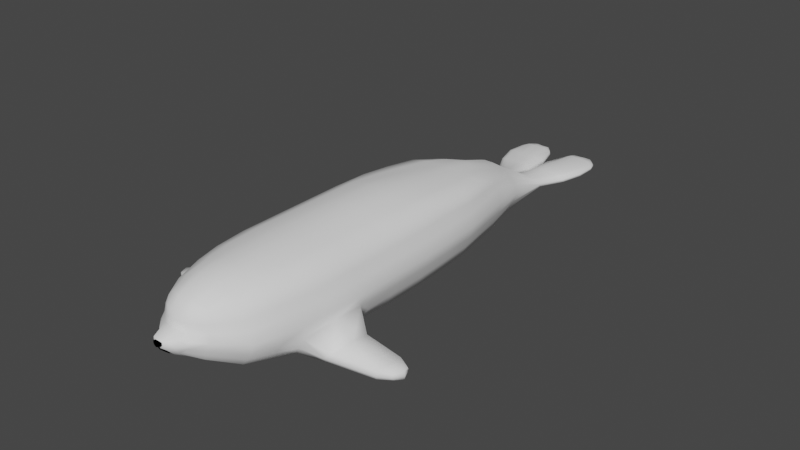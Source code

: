 # Source: PlayerAnimationTesting.blend  (saved by Blender 2.82.7; exported with 4.5.12 LTS)
import bpy
from mathutils import Matrix  # noqa: F401  (used for matrix-valued properties, if any)

bpy.ops.wm.read_factory_settings(use_empty=True)
scene = bpy.context.scene
scene.name = 'Scene'

# ---- collections
col_collection = bpy.data.collections.new('Collection'); scene.collection.children.link(col_collection)

# ---- materials (node trees are filled in below, after node groups)
mat_material_004 = bpy.data.materials.new('Material.004')
mat_material_004.use_transparent_shadow = False
mat_material_003 = bpy.data.materials.new('Material.003')
mat_material_003.use_transparent_shadow = False

# ---- material node trees
mat_material_004.use_nodes = True; mat_material_004.node_tree.nodes.clear()
_N = mat_material_004.node_tree.nodes; _L = mat_material_004.node_tree.links
n0 = _N.new('ShaderNodeOutputMaterial'); n0.name = 'Material Output'; n0.location = (300, 300)
n1 = _N.new('ShaderNodeBsdfPrincipled'); n1.name = 'Principled BSDF'; n1.location = (10, 300)
n1.distribution = 'GGX'
n1.subsurface_method = 'BURLEY'
n1.inputs[0].default_value = (0.0, 0.0, 0.0, 1.0)
n1.inputs[3].default_value = 1.45
n1.inputs[13].default_value = 0.0
n1.inputs[27].default_value = (0.0, 0.0, 0.0, 1.0)
n1.inputs[28].default_value = 1.0
_L.new(n1.outputs[0], n0.inputs[0])
n0.is_active_output = True
mat_material_003.use_nodes = True; mat_material_003.node_tree.nodes.clear()
_N = mat_material_003.node_tree.nodes; _L = mat_material_003.node_tree.links
n0 = _N.new('ShaderNodeOutputMaterial'); n0.name = 'Material Output'; n0.location = (300, 300)
n1 = _N.new('ShaderNodeBsdfPrincipled'); n1.name = 'Principled BSDF'; n1.location = (10, 300)
n1.distribution = 'GGX'
n1.subsurface_method = 'BURLEY'
n1.inputs[0].default_value = (1.0, 1.0, 1.0, 1.0)
n1.inputs[2].default_value = 0.7914
n1.inputs[3].default_value = 7.05
n1.inputs[13].default_value = 0.1343
n1.inputs[27].default_value = (0.0, 0.0, 0.0, 1.0)
n1.inputs[28].default_value = 1.0
_L.new(n1.outputs[0], n0.inputs[0])
n0.is_active_output = True

# ---- world
world_world = bpy.data.worlds.new('World'); scene.world = world_world
world_world.use_nodes = True; world_world.node_tree.nodes.clear()
_N = world_world.node_tree.nodes; _L = world_world.node_tree.links
n0 = _N.new('ShaderNodeOutputWorld'); n0.name = 'World Output'; n0.location = (300, 300)
n1 = _N.new('ShaderNodeBackground'); n1.name = 'Background'; n1.location = (10, 300)
n1.inputs[0].default_value = (0.05088, 0.05088, 0.05088, 1.0)
_L.new(n1.outputs[0], n0.inputs[0])
n0.is_active_output = True
world_world.color = (0.05088, 0.05088, 0.05088)
world_world.use_sun_shadow = False
world_world.sun_shadow_jitter_overblur = 0.0

# ---- meshes
me_cube_002 = bpy.data.meshes.new('Cube.002')
me_cube_002.from_pydata([(1.0, -0.1649, 1.05), (1.0, -0.1649, 3.083), (1.0, 1.835, 1.05), (1.0, 1.835, 3.083), (1.977, 1.421, 2.783), (1.977, 1.421, 1.612), (1.977, 0.2496, 1.612), (1.977, 0.2496, 2.783), (0.5, 1.835, 3.14), (0.5, -0.2415, 0.9031), (0.5, 1.835, 0.9031), (0.5, -0.2415, 3.14), (1.0, 0.8351, 1.05), (1.0, 0.8351, 3.083), (1.977, 0.8351, 1.612), (1.977, 0.8351, 2.783), (0.5, 0.7968, 3.14), (0.5, 0.7968, 0.9031), (0.5, 2.402, -0.5699), (0.5, 1.364, -0.5699), (0.5, 2.87, -0.9253), (0.5, 1.832, -0.9253), (1.246, 5.205, -2.466), (0.7462, 5.205, -2.932), (0.7462, 4.128, -2.932), (1.246, 4.166, -2.466), (2.27, 6.198, -3.0), (1.77, 6.198, -3.487), (1.77, 5.121, -3.487), (2.27, 5.16, -3.0), (24.69, 111.0, 14.1), (8.734, 111.0, 20.33), (24.69, 130.7, 14.1), (8.54, 130.7, 20.44), (24.69, 156.3, 14.1), (23.77, 179.2, 14.1), (23.37, 199.9, 12.44), (7.222, 199.9, 15.55), (21.04, 219.7, 11.19), (6.673, 219.7, 13.18), (17.75, 236.4, 8.047), (20.94, 49.63, 13.37), (11.86, 261.9, 1.581), (27.99, 111.0, 2.984), (27.99, 130.7, 2.984), (27.99, 156.3, 2.984), (27.07, 179.2, 2.984), (26.17, 199.9, 2.984), (23.47, 219.7, 2.984), (20.67, 236.1, 2.984), (24.24, 49.77, 2.817), (6.187, 12.14, 4.719), (16.92, 261.1, -2.572), (27.99, 111.5, -9.226), (27.99, 130.7, -9.226), (27.99, 156.3, -9.226), (27.07, 179.2, -9.226), (26.17, 199.9, -9.226), (23.47, 219.7, -9.226), (21.59, 236.1, -9.226), (27.94, 84.73, 2.984), (24.4, 49.05, -8.975), (11.5, 20.7, 11.52), (2.736, 18.35, 15.41), (13.02, 18.66, 4.275), (12.1, 15.62, -2.533), (17.87, 258.1, -10.83), (22.12, 111.4, -20.38), (23.49, 130.7, -20.35), (23.49, 156.3, -20.35), (22.57, 179.2, -20.35), (21.67, 199.9, -20.35), (18.97, 219.7, -20.35), (17.09, 236.1, -20.35), (20.35, 50.32, -16.05), (9.954, 17.41, -7.888), (16.67, 33.71, -13.94), (12.82, 256.5, -20.35), (24.66, 84.73, 14.1), (21.16, 33.71, -7.753), (21.16, 33.71, 2.442), (17.87, 33.71, 11.73), (12.82, 299.1, -15.71), (8.747, 299.5, -18.18), (6.037, 14.11, 11.4), (8.614, 295.3, -11.11), (12.36, 296.3, -13.19), (16.07, 130.7, 18.26), (15.98, 111.0, 18.28), (13.07, 49.32, 18.1), (11.77, 33.71, 16.37), (15.66, 84.73, 18.56), (9.236, 21.03, 13.7), (8.186, 262.6, 2.697), (6.843, 294.9, -10.4), (10.61, 236.3, 10.02), (12.18, 219.7, 13.03), (14.44, 199.9, 14.64), (15.86, 179.2, 16.36), (16.92, 156.3, 17.65), (11.72, 84.73, -24.93), (5.402, 19.15, -10.11), (7.555, 33.75, -16.15), (11.24, 179.2, -25.8), (11.7, 156.3, -25.69), (10.79, 199.9, -25.15), (9.444, 219.7, -24.6), (6.372, 256.5, -23.55), (8.503, 236.1, -23.95), (11.7, 110.8, -25.35), (9.733, 51.07, -19.9), (11.7, 130.7, -25.26), (2.693, 12.69, 10.99), (2.96, 10.69, 5.372), (5.35, 19.04, 15.09), (6.283, 299.2, -19.15), (11.85, 343.8, -11.84), (22.36, 341.6, -15.61), (19.39, 341.7, -17.24), (10.63, 341.5, -18.06), (19.08, 344.2, -12.29), (22.02, 342.1, -13.34), (15.08, 343.9, -11.94), (15.64, 341.4, -18.04), (4.772, 344.0, -13.24), (5.386, 343.0, -16.4), (18.63, 325.6, -11.3), (15.02, 310.7, -11.21), (18.33, 311.7, -12.18), (21.85, 327.3, -12.33), (22.04, 329.0, -15.65), (19.11, 314.4, -15.68), (15.15, 314.8, -18.08), (18.75, 329.5, -17.98), (9.956, 313.9, -19.03), (13.63, 328.6, -18.9), (12.82, 324.2, -10.71), (9.128, 309.4, -10.6), (9.794, 324.8, -11.05), (4.604, 311.6, -18.47), (1.047, 312.8, -14.6), (7.224, 327.4, -18.55), (1.389, 328.9, -13.1), (1.714, 327.2, -16.85), (1.389, 311.8, -13.1), (12.21, 348.9, -12.75), (21.43, 345.4, -15.47), (19.07, 347.2, -16.47), (11.75, 348.0, -17.12), (17.68, 350.3, -13.2), (21.13, 346.1, -13.76), (15.05, 349.2, -12.65), (15.59, 348.3, -17.1), (6.943, 347.6, -13.56), (7.014, 348.3, -16.0), (4.673, 7.869, -3.562), (5.405, 5.425, -1.155), (8.177, 10.15, 1.978), (5.445, 8.252, 2.912), (6.914, 9.678, -1.689), (3.027, 6.609, -4.014), (2.806, 1.589, 3.647), (2.806, 2.047, -0.1715), (26.34, 156.3, 8.544), (26.34, 130.7, 8.544), (22.26, 219.7, 7.086), (24.77, 199.9, 7.712), (26.34, 111.0, 8.544), (25.42, 179.2, 8.544), (14.39, 261.5, -0.2889), (19.21, 236.3, 5.515), (22.64, 50.19, 8.101), (12.55, 19.36, 7.897), (11.03, 16.51, -5.21), (25.74, 130.7, -14.79), (25.74, 111.6, -14.79), (25.74, 156.3, -14.79), (24.82, 179.2, -14.79), (23.92, 199.9, -14.79), (21.22, 219.7, -14.79), (15.35, 257.3, -15.59), (19.34, 236.1, -14.79), (26.3, 84.73, 8.544), (22.3, 49.56, -12.64), (18.92, 33.71, -10.85), (19.52, 33.71, 7.084), (10.78, 299.3, -16.95), (6.112, 13.13, 8.062), (2.826, 11.69, 8.181), (10.49, 295.8, -12.15), (20.89, 341.7, -16.39), (20.55, 343.2, -12.82), (17.13, 314.6, -16.88), (20.4, 329.2, -16.81), (16.67, 311.2, -11.7), (20.24, 326.4, -11.82), (20.07, 346.4, -16.13), (19.77, 347.8, -13.54), (6.411, 9.687, -2.93), (26.24, 64.42, 2.984), (22.95, 64.35, 14.1), (14.9, 64.31, 18.39), (10.75, 64.73, -21.99), (24.83, 65.3, 8.544), (8.744, 98.88, 20.33), (24.66, 98.89, 14.1), (15.89, 98.87, 18.38), (11.71, 96.09, -25.33), (27.95, 99.1, 2.984), (26.31, 98.99, 8.544), (36.93, 94.85, -16.07), (37.05, 84.16, -15.45), (33.42, 84.16, -22.51), (35.04, 96.31, -19.48), (35.26, 69.6, -15.75), (31.79, 69.6, -20.98), (33.38, 68.36, -18.6), (33.46, 94.85, -21.72), (57.32, 91.0, -16.82), (57.42, 83.79, -16.37), (57.22, 83.79, -21.45), (57.39, 93.22, -19.5), (56.43, 73.79, -16.49), (56.25, 74.25, -20.62), (56.41, 73.38, -18.96), (57.05, 90.57, -21.45), (63.33, 87.46, -17.62), (64.2, 83.46, -17.38), (64.52, 83.46, -19.51), (64.23, 83.46, -21.08), (62.83, 89.12, -19.5), (62.45, 77.93, -17.29), (62.27, 78.18, -20.05), (61.74, 77.2, -18.96), (63.07, 87.23, -20.88), (25.22, 219.7, -3.121), (27.92, 199.9, -3.121), (19.14, 259.6, -6.7), (22.87, 236.1, -3.121), (29.73, 130.7, -3.121), (29.73, 111.2, -3.121), (29.73, 156.3, -3.121), (28.82, 179.2, -3.121), (14.3, 17.14, 0.8713), (29.36, 84.73, -3.289), (25.86, 49.17, -3.053), (22.9, 33.71, -2.656), (13.06, 297.7, -14.45), (22.67, 341.8, -14.16), (4.441, 343.8, -14.55), (1.103, 329.6, -14.6), (19.19, 313.0, -13.93), (22.41, 328.1, -13.99), (21.68, 346.3, -14.37), (6.581, 348.0, -14.51), (17.84, 350.8, -14.53), (15.45, 351.7, -14.55), (12.61, 352.0, -14.52), (8.327, 9.971, 0.5901), (5.785, 4.909, 1.141), (2.823, 1.383, 1.737), (20.33, 348.8, -14.46), (27.53, 63.5, -3.689), (29.64, 99.58, -3.316), (6.467, 310.1, -10.42), (8.458, 156.3, 19.97), (7.766, 179.2, 18.08), (5.749, 236.1, 10.73), (7.686, 49.05, 19.82), (8.625, 84.73, 20.31), (6.814, 33.71, 18.76), (4.625, 293.1, -9.84), (2.238, 298.1, -19.28), (4.646, 262.6, 4.196), (7.963, 64.73, 20.35), (1.714, 311.4, -16.09), (8.15, 342.0, -17.31), (2.956, 33.71, 19.87), (3.353, 48.98, 20.83), (3.225, 64.81, 21.3), (3.785, 84.73, 21.29), (3.669, 98.88, 21.3), (3.588, 111.0, 21.35), (3.356, 130.7, 21.4), (3.854, 156.3, 20.84), (3.057, 179.2, 18.88), (3.179, 199.9, 16.21), (2.609, 219.7, 13.75), (2.718, 236.1, 11.35), (2.363, 262.6, 4.741), (2.363, 292.3, -9.881), (3.967, 312.0, -10.88), (6.346, 326.0, -11.36), (8.575, 344.3, -11.76), (8.575, 349.1, -12.84), (8.575, 351.0, -14.3), (8.575, 347.7, -16.51), (5.116, 326.4, -17.98), (3.783, 312.0, -18.27), (21.64, 84.67, -20.29), (27.77, 84.73, -8.16), (26.81, 61.67, -9.427), (22.77, 61.91, -17.68), (24.37, 61.93, -14.75), (28.82, 101.6, -7.992), (21.89, 99.6, -19.98), (25.22, 102.9, -14.98), (-1.0, -0.1649, 1.05), (-1.0, -0.1649, 3.083), (-1.0, 1.835, 1.05), (-1.0, 1.835, 3.083), (-1.977, 1.421, 2.783), (-1.977, 1.421, 1.612), (-1.977, 0.2496, 1.612), (-1.977, 0.2496, 2.783), (-0.5, 1.835, 3.14), (-0.5, -0.2415, 0.9031), (-0.5, 1.835, 0.9031), (-0.5, -0.2415, 3.14), (-1.0, 0.8351, 1.05), (-1.0, 0.8351, 3.083), (-1.977, 0.8351, 1.612), (-1.977, 0.8351, 2.783), (-0.5, 0.7968, 3.14), (-0.5, 0.7968, 0.9031), (-0.5, 2.402, -0.5699), (-0.5, 1.364, -0.5699), (-0.5, 2.87, -0.9253), (-0.5, 1.832, -0.9253), (-1.246, 5.205, -2.466), (-0.7462, 5.205, -2.932), (-0.7462, 4.128, -2.932), (-1.246, 4.166, -2.466), (-2.27, 6.198, -3.0), (-1.77, 6.198, -3.487), (-1.77, 5.121, -3.487), (-2.27, 5.16, -3.0), (-24.69, 111.0, 14.1), (-8.734, 111.0, 20.33), (-24.69, 130.7, 14.1), (-8.54, 130.7, 20.44), (-24.69, 156.3, 14.1), (-23.77, 179.2, 14.1), (-23.37, 199.9, 12.44), (-7.222, 199.9, 15.55), (-21.04, 219.7, 11.19), (-6.673, 219.7, 13.18), (-17.75, 236.4, 8.047), (-20.94, 49.63, 13.37), (-11.86, 261.9, 1.581), (-27.99, 111.0, 2.984), (-27.99, 130.7, 2.984), (-27.99, 156.3, 2.984), (-27.07, 179.2, 2.984), (-26.17, 199.9, 2.984), (-23.47, 219.7, 2.984), (-20.67, 236.1, 2.984), (-24.24, 49.77, 2.817), (-6.187, 12.14, 4.719), (-16.92, 261.1, -2.572), (-27.99, 111.5, -9.226), (-27.99, 130.7, -9.226), (-27.99, 156.3, -9.226), (-27.07, 179.2, -9.226), (-26.17, 199.9, -9.226), (-23.47, 219.7, -9.226), (-21.59, 236.1, -9.226), (-27.94, 84.73, 2.984), (-24.4, 49.05, -8.975), (-11.5, 20.7, 11.52), (-2.736, 18.35, 15.41), (-13.02, 18.66, 4.275), (-12.1, 15.62, -2.533), (-17.87, 258.1, -10.83), (-22.12, 111.4, -20.38), (-23.49, 130.7, -20.35), (-23.49, 156.3, -20.35), (-22.57, 179.2, -20.35), (-21.67, 199.9, -20.35), (-18.97, 219.7, -20.35), (-17.09, 236.1, -20.35), (-20.35, 50.32, -16.05), (-9.954, 17.41, -7.888), (-16.67, 33.71, -13.94), (-12.82, 256.5, -20.35), (-24.66, 84.73, 14.1), (-21.16, 33.71, -7.753), (-21.16, 33.71, 2.442), (-17.87, 33.71, 11.73), (-12.82, 299.1, -15.71), (-8.747, 299.5, -18.18), (-6.037, 14.11, 11.4), (-8.614, 295.3, -11.11), (-12.36, 296.3, -13.19), (-16.07, 130.7, 18.26), (-15.98, 111.0, 18.28), (-13.07, 49.32, 18.1), (-11.77, 33.71, 16.37), (-15.66, 84.73, 18.56), (-9.236, 21.03, 13.7), (-8.186, 262.6, 2.697), (-6.843, 294.9, -10.4), (-10.61, 236.3, 10.02), (-12.18, 219.7, 13.03), (-14.44, 199.9, 14.64), (-15.86, 179.2, 16.36), (-16.92, 156.3, 17.65), (-11.72, 84.73, -24.93), (-5.402, 19.15, -10.11), (-7.555, 33.75, -16.15), (-11.24, 179.2, -25.8), (-11.7, 156.3, -25.69), (-10.79, 199.9, -25.15), (-9.444, 219.7, -24.6), (-6.372, 256.5, -23.55), (-8.503, 236.1, -23.95), (-11.7, 110.8, -25.35), (-9.733, 51.07, -19.9), (-11.7, 130.7, -25.26), (-2.693, 12.69, 10.99), (-2.96, 10.69, 5.372), (-5.35, 19.04, 15.09), (-6.283, 299.2, -19.15), (-11.85, 343.8, -11.84), (-22.36, 341.6, -15.61), (-19.39, 341.7, -17.24), (-10.63, 341.5, -18.06), (-19.08, 344.2, -12.29), (-22.02, 342.1, -13.34), (-15.08, 343.9, -11.94), (-15.64, 341.4, -18.04), (-4.772, 344.0, -13.24), (-5.386, 343.0, -16.4), (-18.63, 325.6, -11.3), (-15.02, 310.7, -11.21), (-18.33, 311.7, -12.18), (-21.85, 327.3, -12.33), (-22.04, 329.0, -15.65), (-19.11, 314.4, -15.68), (-15.15, 314.8, -18.08), (-18.75, 329.5, -17.98), (-9.956, 313.9, -19.03), (-13.63, 328.6, -18.9), (-12.82, 324.2, -10.71), (-9.128, 309.4, -10.6), (-9.794, 324.8, -11.05), (-4.604, 311.6, -18.47), (-1.047, 312.8, -14.6), (-7.224, 327.4, -18.55), (-1.389, 328.9, -13.1), (-1.714, 327.2, -16.85), (-1.389, 311.8, -13.1), (-12.21, 348.9, -12.75), (-21.43, 345.4, -15.47), (-19.07, 347.2, -16.47), (-11.75, 348.0, -17.12), (-17.68, 350.3, -13.2), (-21.13, 346.1, -13.76), (-15.05, 349.2, -12.65), (-15.59, 348.3, -17.1), (-6.943, 347.6, -13.56), (-7.014, 348.3, -16.0), (-4.673, 7.869, -3.562), (-5.405, 5.425, -1.155), (-8.177, 10.15, 1.978), (-5.445, 8.252, 2.912), (-6.914, 9.678, -1.689), (-3.027, 6.609, -4.014), (-2.806, 1.589, 3.647), (-2.806, 2.047, -0.1715), (-26.34, 156.3, 8.544), (-26.34, 130.7, 8.544), (-22.26, 219.7, 7.086), (-24.77, 199.9, 7.712), (-26.34, 111.0, 8.544), (-25.42, 179.2, 8.544), (-14.39, 261.5, -0.2889), (-19.21, 236.3, 5.515), (-22.64, 50.19, 8.101), (-12.55, 19.36, 7.897), (-11.03, 16.51, -5.21), (-25.74, 130.7, -14.79), (-25.74, 111.6, -14.79), (-25.74, 156.3, -14.79), (-24.82, 179.2, -14.79), (-23.92, 199.9, -14.79), (-21.22, 219.7, -14.79), (-15.35, 257.3, -15.59), (-19.34, 236.1, -14.79), (-26.3, 84.73, 8.544), (-22.3, 49.56, -12.64), (-18.92, 33.71, -10.85), (-19.52, 33.71, 7.084), (-10.78, 299.3, -16.95), (-6.112, 13.13, 8.062), (-2.826, 11.69, 8.181), (-10.49, 295.8, -12.15), (-20.89, 341.7, -16.39), (-20.55, 343.2, -12.82), (-17.13, 314.6, -16.88), (-20.4, 329.2, -16.81), (-16.67, 311.2, -11.7), (-20.24, 326.4, -11.82), (-20.07, 346.4, -16.13), (-19.77, 347.8, -13.54), (-6.411, 9.687, -2.93), (-26.24, 64.42, 2.984), (-22.95, 64.35, 14.1), (-14.9, 64.31, 18.39), (-10.75, 64.73, -21.99), (-24.83, 65.3, 8.544), (-8.744, 98.88, 20.33), (-24.66, 98.89, 14.1), (-15.89, 98.87, 18.38), (-11.71, 96.09, -25.33), (-27.95, 99.1, 2.984), (-26.31, 98.99, 8.544), (-36.93, 94.85, -16.07), (-37.05, 84.16, -15.45), (-33.42, 84.16, -22.51), (-35.04, 96.31, -19.48), (-35.26, 69.6, -15.75), (-31.79, 69.6, -20.98), (-33.38, 68.36, -18.6), (-33.46, 94.85, -21.72), (-57.32, 91.0, -16.82), (-57.42, 83.79, -16.37), (-57.22, 83.79, -21.45), (-57.39, 93.22, -19.5), (-56.43, 73.79, -16.49), (-56.25, 74.25, -20.62), (-56.41, 73.38, -18.96), (-57.05, 90.57, -21.45), (-63.33, 87.46, -17.62), (-64.2, 83.46, -17.38), (-64.52, 83.46, -19.51), (-64.23, 83.46, -21.08), (-62.83, 89.12, -19.5), (-62.45, 77.93, -17.29), (-62.27, 78.18, -20.05), (-61.74, 77.2, -18.96), (-63.07, 87.23, -20.88), (-25.22, 219.7, -3.121), (-27.92, 199.9, -3.121), (-19.14, 259.6, -6.7), (-22.87, 236.1, -3.121), (-29.73, 130.7, -3.121), (-29.73, 111.2, -3.121), (-29.73, 156.3, -3.121), (-28.82, 179.2, -3.121), (-14.3, 17.14, 0.8713), (-29.36, 84.73, -3.289), (-25.86, 49.17, -3.053), (-22.9, 33.71, -2.656), (-13.06, 297.7, -14.45), (-22.67, 341.8, -14.16), (-4.441, 343.8, -14.55), (-1.103, 329.6, -14.6), (-19.19, 313.0, -13.93), (-22.41, 328.1, -13.99), (-21.68, 346.3, -14.37), (-6.581, 348.0, -14.51), (-17.84, 350.8, -14.53), (-15.45, 351.7, -14.55), (-12.61, 352.0, -14.52), (-8.327, 9.971, 0.5901), (-5.785, 4.909, 1.141), (-2.823, 1.383, 1.737), (-20.33, 348.8, -14.46), (-27.53, 63.5, -3.689), (-29.64, 99.58, -3.316), (-6.467, 310.1, -10.42), (-8.458, 156.3, 19.97), (-7.766, 179.2, 18.08), (-5.749, 236.1, 10.73), (-7.686, 49.05, 19.82), (-8.625, 84.73, 20.31), (-6.814, 33.71, 18.76), (-4.625, 293.1, -9.84), (-2.238, 298.1, -19.28), (-4.646, 262.6, 4.196), (-7.963, 64.73, 20.35), (-1.714, 311.4, -16.09), (-8.15, 342.0, -17.31), (-2.956, 33.71, 19.87), (-3.353, 48.98, 20.83), (-3.225, 64.81, 21.3), (-3.785, 84.73, 21.29), (-3.669, 98.88, 21.3), (-3.588, 111.0, 21.35), (-3.356, 130.7, 21.4), (-3.854, 156.3, 20.84), (-3.057, 179.2, 18.88), (-3.179, 199.9, 16.21), (-2.609, 219.7, 13.75), (-2.718, 236.1, 11.35), (-2.363, 262.6, 4.741), (-2.363, 292.3, -9.881), (-3.967, 312.0, -10.88), (-6.346, 326.0, -11.36), (-8.575, 344.3, -11.76), (-8.575, 349.1, -12.84), (-8.575, 351.0, -14.3), (-8.575, 347.7, -16.51), (-5.116, 326.4, -17.98), (-3.783, 312.0, -18.27), (0.0, 1.835, 0.7565), (0.0, 1.835, 3.197), (0.0, -0.3181, 0.7565), (0.0, -0.3181, 3.197), (0.0, 0.7585, 3.197), (0.0, 0.7585, 0.7565), (0.0, 2.402, -0.7165), (0.0, 1.326, -0.7165), (0.0, 2.87, -1.231), (0.0, 1.793, -1.231), (0.0, 12.6, 10.98), (0.0, 18.28, 15.42), (0.0, 0.9472, 3.647), (0.0, 1.313, -0.1841), (0.0, 7.146, -4.448), (0.0, 11.56, 8.176), (0.0, 95.83, -27.64), (0.0, 1.13, 1.732), (0.0, 84.73, -27.21), (0.0, 19.12, -10.61), (0.0, 33.16, -16.17), (0.0, 110.5, -28.06), (0.0, 130.7, -27.87), (0.0, 156.3, -28.74), (0.0, 179.2, -28.96), (0.0, 199.9, -27.65), (0.0, 219.7, -26.56), (0.0, 236.1, -25.25), (0.0, 51.16, -21.26), (0.0, 256.5, -24.45), (0.0, 10.52, 5.372), (0.0, 64.85, -23.77), (0.0, 295.9, -14.77), (0.0, 295.4, -12.9), (0.0, 33.71, 19.87), (0.0, 48.98, 20.83), (0.0, 64.81, 21.3), (0.0, 84.73, 21.29), (0.0, 98.88, 21.3), (0.0, 111.0, 21.35), (0.0, 130.7, 21.4), (0.0, 156.3, 20.84), (0.0, 179.2, 18.88), (0.0, 199.9, 16.21), (0.0, 219.7, 13.75), (0.0, 236.1, 11.35), (0.0, 262.6, 4.741), (0.0, 291.9, -10.17), (0.0, 297.2, -19.4), (-21.64, 84.67, -20.29), (-27.77, 84.73, -8.16), (-26.81, 61.67, -9.427), (-22.77, 61.91, -17.68), (-24.37, 61.93, -14.75), (-28.82, 101.6, -7.992), (-21.89, 99.6, -19.98), (-25.22, 102.9, -14.98)], [], [(10, 8, 3, 2), (13, 1, 7, 15), (17, 12, 0, 9), (9, 11, 609, 608), (16, 610, 609, 11), (14, 15, 7, 6), (2, 3, 4, 5), (1, 0, 6, 7), (12, 2, 5, 14), (13, 16, 11, 1), (0, 1, 11, 9), (611, 17, 9, 608), (606, 607, 8, 10), (17, 611, 613, 19), (3, 8, 16, 13), (0, 12, 14, 6), (5, 4, 15, 14), (8, 607, 610, 16), (10, 2, 12, 17), (3, 13, 15, 4), (18, 19, 21, 20), (606, 10, 18, 612), (10, 17, 19, 18), (20, 21, 25, 22), (612, 18, 20, 614), (19, 613, 615, 21), (25, 24, 28, 29), (614, 20, 22, 23), (21, 615, 24, 25), (27, 26, 29, 28), (24, 23, 27, 28), (22, 25, 29, 26), (23, 22, 26, 27), (24, 615, 614, 23), (87, 33, 31, 88), (99, 34, 35, 98), (98, 35, 36, 97), (97, 36, 38, 96), (96, 38, 40, 95), (206, 204, 269, 91), (93, 95, 40, 42), (163, 164, 44, 45), (165, 166, 47, 48), (164, 167, 43, 44), (168, 163, 45, 46), (169, 170, 49, 52), (172, 62, 84, 187), (170, 165, 48, 49), (625, 101, 160, 620), (166, 168, 46, 47), (173, 65, 159, 198), (185, 81, 62, 172), (92, 90, 270, 114), (174, 175, 67, 68), (246, 80, 64, 243), (176, 174, 68, 69), (102, 76, 75, 101), (177, 176, 69, 70), (184, 79, 65, 173), (178, 177, 70, 71), (89, 268, 270, 90), (179, 178, 71, 72), (180, 181, 73, 77), (181, 179, 72, 73), (110, 74, 76, 102), (103, 104, 629, 630), (183, 61, 79, 184), (105, 103, 630, 631), (171, 41, 81, 185), (106, 105, 631, 632), (107, 108, 633, 635), (108, 106, 632, 633), (111, 109, 627, 628), (104, 111, 628, 629), (107, 115, 83, 77), (180, 186, 82, 66), (621, 636, 113, 188), (101, 75, 155, 160), (243, 64, 157, 258), (158, 157, 51), (62, 92, 114, 84), (93, 42, 85, 94), (189, 85, 42, 169), (33, 87, 99, 265), (188, 187, 84, 112), (112, 84, 114, 63), (272, 115, 107, 635), (69, 68, 111, 104), (68, 67, 109, 111), (73, 72, 106, 108), (77, 73, 108, 107), (72, 71, 105, 106), (71, 70, 103, 105), (70, 69, 104, 103), (634, 110, 102, 626), (622, 207, 100, 624), (626, 102, 101, 625), (113, 636, 618, 161), (62, 81, 90, 92), (81, 41, 89, 90), (200, 78, 91, 201), (30, 32, 87, 88), (99, 87, 32, 34), (266, 265, 99, 98), (37, 266, 98, 97), (39, 37, 97, 96), (267, 39, 96, 95), (93, 273, 267, 95), (273, 93, 94, 271), (63, 617, 616, 112), (209, 182, 60, 208), (195, 129, 121, 191), (193, 133, 118, 190), (133, 135, 123, 118), (136, 126, 120, 122), (138, 136, 122, 116), (135, 141, 119, 123), (139, 141, 135, 134), (137, 264, 271, 94), (94, 85, 127, 137), (137, 127, 126, 136), (83, 115, 134, 132), (132, 134, 135, 133), (186, 83, 132, 192), (192, 132, 133, 193), (189, 86, 128, 194), (194, 128, 129, 195), (123, 119, 148, 152), (191, 121, 150, 197), (116, 122, 151, 145), (249, 124, 153, 254), (190, 118, 147, 196), (118, 123, 152, 147), (122, 120, 149, 151), (162, 619, 620, 160), (258, 157, 158, 259), (155, 198, 159, 156), (619, 162, 260, 623), (156, 162, 160, 155), (51, 113, 161, 158), (64, 51, 157), (117, 190, 196, 146), (120, 191, 197, 149), (127, 194, 195, 126), (85, 189, 194, 127), (131, 192, 193, 130), (82, 186, 192, 131), (130, 193, 190, 117), (126, 195, 191, 120), (205, 78, 182, 209), (113, 51, 187, 188), (86, 189, 169, 52), (616, 621, 188, 112), (77, 83, 186, 180), (50, 171, 185, 80), (74, 183, 184, 76), (59, 58, 179, 181), (66, 59, 181, 180), (58, 57, 178, 179), (57, 56, 177, 178), (76, 184, 173, 75), (56, 55, 176, 177), (55, 54, 174, 176), (54, 53, 175, 174), (80, 185, 172, 64), (75, 173, 198, 155), (36, 35, 168, 166), (40, 38, 165, 170), (64, 172, 187, 51), (42, 40, 170, 169), (35, 34, 163, 168), (32, 30, 167, 164), (38, 36, 166, 165), (34, 32, 164, 163), (78, 200, 203, 182), (182, 203, 199, 60), (624, 100, 202, 637), (91, 269, 274, 201), (78, 205, 206, 91), (217, 213, 221, 225), (215, 212, 220, 223), (216, 215, 223, 224), (212, 217, 225, 220), (220, 225, 234, 229), (218, 219, 227, 226), (221, 218, 226, 230), (219, 222, 231, 227), (214, 216, 224, 222), (211, 214, 222, 219), (213, 210, 218, 221), (210, 211, 219, 218), (230, 226, 227, 228), (234, 230, 228, 229), (229, 228, 233, 232), (228, 227, 231, 233), (224, 223, 232, 233), (223, 220, 229, 232), (225, 221, 230, 234), (222, 224, 233, 231), (60, 199, 262, 244), (149, 197, 261, 255), (618, 623, 260, 161), (161, 260, 259, 158), (145, 151, 256, 257), (151, 149, 255, 256), (197, 150, 253, 261), (121, 248, 253, 150), (128, 251, 252, 129), (86, 247, 251, 128), (124, 249, 250, 142), (129, 252, 248, 121), (208, 60, 244, 263), (50, 80, 246, 245), (52, 237, 247, 86), (47, 46, 242, 236), (46, 45, 241, 242), (45, 44, 239, 241), (44, 43, 240, 239), (49, 48, 235, 238), (52, 49, 238, 237), (48, 47, 236, 235), (201, 274, 268, 89), (202, 302, 74, 110), (244, 262, 301, 300), (207, 305, 299, 100), (175, 53, 304, 306), (263, 244, 300, 304), (109, 67, 305, 207), (302, 303, 183, 74), (137, 136, 138, 264), (134, 115, 272, 139), (144, 142, 250, 140), (144, 140, 639, 653), (88, 31, 204, 206), (30, 88, 206, 205), (167, 30, 205, 209), (43, 167, 209, 208), (240, 43, 208, 263), (240, 263, 304, 53), (627, 109, 207, 622), (200, 201, 89, 41), (203, 200, 41, 171), (199, 203, 171, 50), (262, 199, 50, 245), (262, 245, 61, 301), (637, 202, 110, 634), (259, 260, 162, 156), (258, 259, 156, 159), (243, 258, 159, 65), (246, 243, 65, 79), (245, 246, 79, 61), (303, 301, 61, 183), (67, 175, 306, 305), (239, 240, 53, 54), (241, 239, 54, 55), (242, 241, 55, 56), (236, 242, 56, 57), (235, 236, 57, 58), (238, 235, 58, 59), (237, 238, 59, 66), (247, 237, 66, 82), (251, 247, 82, 131), (252, 251, 131, 130), (248, 252, 130, 117), (253, 248, 117, 146), (261, 253, 146, 196), (255, 261, 196, 147), (256, 255, 147, 152), (257, 256, 152, 148), (249, 254, 154, 125), (250, 249, 125, 143), (140, 250, 143, 275), (639, 140, 275, 638), (252, 248, 253, 247, 251), (270, 277, 63, 114), (277, 640, 617, 63), (640, 277, 278, 641), (268, 278, 277, 270), (274, 279, 278, 268), (641, 278, 279, 642), (642, 279, 280, 643), (269, 280, 279, 274), (204, 281, 280, 269), (643, 280, 281, 644), (644, 281, 282, 645), (31, 282, 281, 204), (645, 282, 283, 646), (33, 283, 282, 31), (265, 284, 283, 33), (646, 283, 284, 647), (266, 285, 284, 265), (647, 284, 285, 648), (37, 286, 285, 266), (648, 285, 286, 649), (649, 286, 287, 650), (39, 287, 286, 37), (267, 288, 287, 39), (650, 287, 288, 651), (651, 288, 289, 652), (273, 289, 288, 267), (290, 289, 273, 271), (652, 289, 290, 653), (264, 291, 290, 271), (292, 291, 264, 138), (293, 292, 138, 116), (294, 293, 116, 145), (295, 294, 145, 257), (296, 295, 257, 148), (153, 124, 293, 294), (291, 292, 142, 144), (290, 291, 144, 653), (124, 142, 292, 293), (254, 153, 294, 295), (154, 254, 295, 296), (276, 296, 148, 119), (125, 154, 296, 276), (297, 276, 119, 141), (143, 125, 276, 297), (139, 298, 297, 141), (275, 143, 297, 298), (638, 275, 298, 654), (272, 654, 298, 139), (272, 635, 654), (100, 299, 302, 202), (214, 211, 300, 301), (211, 210, 304, 300), (210, 213, 306, 304), (213, 217, 305, 306), (216, 214, 301, 303), (215, 216, 303, 302), (212, 215, 302, 299), (217, 212, 299, 305), (317, 309, 310, 315), (320, 322, 314, 308), (324, 316, 307, 319), (316, 608, 609, 318), (323, 318, 609, 610), (321, 313, 314, 322), (309, 312, 311, 310), (308, 314, 313, 307), (319, 321, 312, 309), (320, 308, 318, 323), (307, 316, 318, 308), (611, 608, 316, 324), (606, 317, 315, 607), (324, 326, 613, 611), (310, 320, 323, 315), (307, 313, 321, 319), (312, 321, 322, 311), (315, 323, 610, 607), (317, 324, 319, 309), (310, 311, 322, 320), (325, 327, 328, 326), (606, 612, 325, 317), (317, 325, 326, 324), (327, 329, 332, 328), (612, 614, 327, 325), (326, 328, 615, 613), (332, 336, 335, 331), (614, 330, 329, 327), (328, 332, 331, 615), (334, 335, 336, 333), (331, 335, 334, 330), (329, 333, 336, 332), (330, 334, 333, 329), (331, 330, 614, 615), (394, 395, 338, 340), (406, 405, 342, 341), (405, 404, 343, 342), (404, 403, 345, 343), (403, 402, 347, 345), (513, 398, 576, 511), (400, 349, 347, 402), (470, 352, 351, 471), (472, 355, 354, 473), (471, 351, 350, 474), (475, 353, 352, 470), (476, 359, 356, 477), (479, 494, 391, 369), (477, 356, 355, 472), (625, 620, 467, 408), (473, 354, 353, 475), (480, 505, 466, 372), (492, 479, 369, 388), (399, 421, 577, 397), (481, 375, 374, 482), (553, 550, 371, 387), (483, 376, 375, 481), (409, 408, 382, 383), (484, 377, 376, 483), (491, 480, 372, 386), (485, 378, 377, 484), (396, 397, 577, 575), (486, 379, 378, 485), (487, 384, 380, 488), (488, 380, 379, 486), (417, 409, 383, 381), (410, 630, 629, 411), (490, 491, 386, 368), (412, 631, 630, 410), (478, 492, 388, 348), (413, 632, 631, 412), (414, 635, 633, 415), (415, 633, 632, 413), (418, 628, 627, 416), (411, 629, 628, 418), (414, 384, 390, 422), (487, 373, 389, 493), (621, 495, 420, 636), (408, 467, 462, 382), (550, 565, 464, 371), (465, 358, 464), (369, 391, 421, 399), (400, 401, 392, 349), (496, 476, 349, 392), (340, 572, 406, 394), (495, 419, 391, 494), (419, 370, 421, 391), (579, 635, 414, 422), (376, 411, 418, 375), (375, 418, 416, 374), (380, 415, 413, 379), (384, 414, 415, 380), (379, 413, 412, 378), (378, 412, 410, 377), (377, 410, 411, 376), (634, 626, 409, 417), (622, 624, 407, 514), (626, 625, 408, 409), (420, 468, 618, 636), (369, 399, 397, 388), (388, 397, 396, 348), (507, 508, 398, 385), (337, 395, 394, 339), (406, 341, 339, 394), (573, 405, 406, 572), (344, 404, 405, 573), (346, 403, 404, 344), (574, 402, 403, 346), (400, 402, 574, 580), (580, 578, 401, 400), (370, 419, 616, 617), (516, 515, 367, 489), (502, 498, 428, 436), (500, 497, 425, 440), (440, 425, 430, 442), (443, 429, 427, 433), (445, 423, 429, 443), (442, 430, 426, 448), (446, 441, 442, 448), (444, 401, 578, 571), (401, 444, 434, 392), (444, 443, 433, 434), (390, 439, 441, 422), (439, 440, 442, 441), (493, 499, 439, 390), (499, 500, 440, 439), (496, 501, 435, 393), (501, 502, 436, 435), (430, 459, 455, 426), (498, 504, 457, 428), (423, 452, 458, 429), (556, 561, 460, 431), (497, 503, 454, 425), (425, 454, 459, 430), (429, 458, 456, 427), (469, 467, 620, 619), (565, 566, 465, 464), (462, 463, 466, 505), (619, 623, 567, 469), (463, 462, 467, 469), (358, 465, 468, 420), (371, 464, 358), (424, 453, 503, 497), (427, 456, 504, 498), (434, 433, 502, 501), (392, 434, 501, 496), (438, 437, 500, 499), (389, 438, 499, 493), (437, 424, 497, 500), (433, 427, 498, 502), (512, 516, 489, 385), (420, 495, 494, 358), (393, 359, 476, 496), (616, 419, 495, 621), (384, 487, 493, 390), (357, 387, 492, 478), (381, 383, 491, 490), (366, 488, 486, 365), (373, 487, 488, 366), (365, 486, 485, 364), (364, 485, 484, 363), (383, 382, 480, 491), (363, 484, 483, 362), (362, 483, 481, 361), (361, 481, 482, 360), (387, 371, 479, 492), (382, 462, 505, 480), (343, 473, 475, 342), (347, 477, 472, 345), (371, 358, 494, 479), (349, 476, 477, 347), (342, 475, 470, 341), (339, 471, 474, 337), (345, 472, 473, 343), (341, 470, 471, 339), (385, 489, 510, 507), (489, 367, 506, 510), (624, 637, 509, 407), (398, 508, 581, 576), (385, 398, 513, 512), (524, 532, 528, 520), (522, 530, 527, 519), (523, 531, 530, 522), (519, 527, 532, 524), (527, 536, 541, 532), (525, 533, 534, 526), (528, 537, 533, 525), (526, 534, 538, 529), (521, 529, 531, 523), (518, 526, 529, 521), (520, 528, 525, 517), (517, 525, 526, 518), (537, 535, 534, 533), (541, 536, 535, 537), (536, 539, 540, 535), (535, 540, 538, 534), (531, 540, 539, 530), (530, 539, 536, 527), (532, 541, 537, 528), (529, 538, 540, 531), (367, 551, 569, 506), (456, 562, 568, 504), (618, 468, 567, 623), (468, 465, 566, 567), (452, 564, 563, 458), (458, 563, 562, 456), (504, 568, 560, 457), (428, 457, 560, 555), (435, 436, 559, 558), (393, 435, 558, 554), (431, 449, 557, 556), (436, 428, 555, 559), (515, 570, 551, 367), (357, 552, 553, 387), (359, 393, 554, 544), (354, 543, 549, 353), (353, 549, 548, 352), (352, 548, 546, 351), (351, 546, 547, 350), (356, 545, 542, 355), (359, 544, 545, 356), (355, 542, 543, 354), (508, 396, 575, 581), (509, 417, 381, 658), (551, 656, 657, 569), (514, 407, 655, 661), (482, 662, 660, 360), (570, 660, 656, 551), (416, 514, 661, 374), (658, 381, 490, 659), (444, 571, 445, 443), (441, 446, 579, 422), (451, 447, 557, 449), (451, 653, 639, 447), (395, 513, 511, 338), (337, 512, 513, 395), (474, 516, 512, 337), (350, 515, 516, 474), (547, 570, 515, 350), (547, 360, 660, 570), (627, 622, 514, 416), (507, 348, 396, 508), (510, 478, 348, 507), (506, 357, 478, 510), (569, 552, 357, 506), (569, 657, 368, 552), (637, 634, 417, 509), (566, 463, 469, 567), (565, 466, 463, 566), (550, 372, 466, 565), (553, 386, 372, 550), (552, 368, 386, 553), (659, 490, 368, 657), (374, 661, 662, 482), (546, 361, 360, 547), (548, 362, 361, 546), (549, 363, 362, 548), (543, 364, 363, 549), (542, 365, 364, 543), (545, 366, 365, 542), (544, 373, 366, 545), (554, 389, 373, 544), (558, 438, 389, 554), (559, 437, 438, 558), (555, 424, 437, 559), (560, 453, 424, 555), (568, 503, 453, 560), (562, 454, 503, 568), (563, 459, 454, 562), (564, 455, 459, 563), (556, 432, 461, 561), (557, 450, 432, 556), (447, 582, 450, 557), (639, 638, 582, 447), (559, 558, 554, 560, 555), (577, 421, 370, 584), (584, 370, 617, 640), (640, 641, 585, 584), (575, 577, 584, 585), (581, 575, 585, 586), (641, 642, 586, 585), (642, 643, 587, 586), (576, 581, 586, 587), (511, 576, 587, 588), (643, 644, 588, 587), (644, 645, 589, 588), (338, 511, 588, 589), (645, 646, 590, 589), (340, 338, 589, 590), (572, 340, 590, 591), (646, 647, 591, 590), (573, 572, 591, 592), (647, 648, 592, 591), (344, 573, 592, 593), (648, 649, 593, 592), (649, 650, 594, 593), (346, 344, 593, 594), (574, 346, 594, 595), (650, 651, 595, 594), (651, 652, 596, 595), (580, 574, 595, 596), (597, 578, 580, 596), (652, 653, 597, 596), (571, 578, 597, 598), (599, 445, 571, 598), (600, 423, 445, 599), (601, 452, 423, 600), (602, 564, 452, 601), (603, 455, 564, 602), (460, 601, 600, 431), (598, 451, 449, 599), (597, 653, 451, 598), (431, 600, 599, 449), (561, 602, 601, 460), (461, 603, 602, 561), (583, 426, 455, 603), (432, 583, 603, 461), (604, 448, 426, 583), (450, 604, 583, 432), (446, 448, 604, 605), (582, 605, 604, 450), (638, 654, 605, 582), (579, 446, 605, 654), (579, 654, 635), (407, 509, 658, 655), (521, 657, 656, 518), (518, 656, 660, 517), (517, 660, 662, 520), (520, 662, 661, 524), (523, 659, 657, 521), (522, 658, 659, 523), (519, 655, 658, 522), (524, 661, 655, 519)])
me_cube_002.polygons.foreach_set('use_smooth', [True] * 664)
me_cube_002.polygons.foreach_set('material_index', [0, 0, 0, 0, 0, 0, 0, 0, 0, 0, 0, 0, 0, 0, 0, 0, 0, 0, 0, 0, 0, 0, 0, 0, 0, 0, 0, 0, 0, 0, 0, 0, 0, 0, 1, 1, 1, 1, 1, 1, 1, 1, 1, 1, 1, 1, 1, 1, 1, 1, 1, 1, 1, 1, 1, 1, 1, 1, 1, 1, 1, 1, 1, 1, 1, 1, 1, 1, 1, 1, 1, 1, 1, 1, 1, 1, 1, 1, 1, 1, 1, 1, 1, 1, 1, 1, 1, 1, 1, 1, 1, 1, 1, 1, 1, 1, 1, 1, 1, 1, 1, 1, 1, 1, 1, 1, 1, 1, 1, 1, 1, 1, 1, 1, 1, 1, 1, 1, 1, 1, 1, 1, 1, 1, 1, 1, 1, 1, 1, 1, 1, 1, 1, 1, 1, 1, 1, 1, 1, 1, 1, 1, 1, 1, 1, 1, 1, 1, 1, 1, 1, 1, 1, 1, 1, 1, 1, 1, 1, 1, 1, 1, 1, 1, 1, 1, 1, 1, 1, 1, 1, 1, 1, 1, 1, 1, 1, 1, 1, 1, 1, 1, 1, 1, 1, 1, 1, 1, 1, 1, 1, 1, 1, 1, 1, 1, 1, 1, 1, 1, 1, 1, 1, 1, 1, 1, 1, 1, 1, 1, 1, 1, 1, 1, 1, 1, 1, 1, 1, 1, 1, 1, 1, 1, 1, 1, 1, 1, 1, 1, 1, 1, 1, 1, 1, 1, 1, 1, 1, 1, 1, 1, 1, 1, 1, 1, 1, 1, 1, 1, 1, 1, 1, 1, 1, 1, 1, 1, 1, 1, 1, 1, 1, 1, 1, 1, 1, 1, 1, 1, 1, 1, 1, 1, 1, 1, 1, 1, 1, 1, 1, 1, 1, 1, 1, 1, 1, 1, 1, 1, 1, 1, 1, 1, 1, 1, 1, 1, 1, 1, 1, 1, 1, 1, 1, 1, 1, 1, 1, 1, 1, 1, 1, 1, 1, 1, 1, 1, 1, 1, 1, 1, 1, 1, 1, 1, 1, 1, 1, 1, 1, 1, 0, 0, 0, 0, 0, 0, 0, 0, 0, 0, 0, 0, 0, 0, 0, 0, 0, 0, 0, 0, 0, 0, 0, 0, 0, 0, 0, 0, 0, 0, 0, 0, 0, 0, 1, 1, 1, 1, 1, 1, 1, 1, 1, 1, 1, 1, 1, 1, 1, 1, 1, 1, 1, 1, 1, 1, 1, 1, 1, 1, 1, 1, 1, 1, 1, 1, 1, 1, 1, 1, 1, 1, 1, 1, 1, 1, 1, 1, 1, 1, 1, 1, 1, 1, 1, 1, 1, 1, 1, 1, 1, 1, 1, 1, 1, 1, 1, 1, 1, 1, 1, 1, 1, 1, 1, 1, 1, 1, 1, 1, 1, 1, 1, 1, 1, 1, 1, 1, 1, 1, 1, 1, 1, 1, 1, 1, 1, 1, 1, 1, 1, 1, 1, 1, 1, 1, 1, 1, 1, 1, 1, 1, 1, 1, 1, 1, 1, 1, 1, 1, 1, 1, 1, 1, 1, 1, 1, 1, 1, 1, 1, 1, 1, 1, 1, 1, 1, 1, 1, 1, 1, 1, 1, 1, 1, 1, 1, 1, 1, 1, 1, 1, 1, 1, 1, 1, 1, 1, 1, 1, 1, 1, 1, 1, 1, 1, 1, 1, 1, 1, 1, 1, 1, 1, 1, 1, 1, 1, 1, 1, 1, 1, 1, 1, 1, 1, 1, 1, 1, 1, 1, 1, 1, 1, 1, 1, 1, 1, 1, 1, 1, 1, 1, 1, 1, 1, 1, 1, 1, 1, 1, 1, 1, 1, 1, 1, 1, 1, 1, 1, 1, 1, 1, 1, 1, 1, 1, 1, 1, 1, 1, 1, 1, 1, 1, 1, 1, 1, 1, 1, 1, 1, 1, 1, 1, 1, 1, 1, 1, 1, 1, 1, 1, 1, 1, 1, 1, 1, 1, 1, 1, 1, 1, 1, 1, 1, 1, 1, 1, 1, 1, 1, 1, 1, 1, 1, 1, 1, 1, 1, 1, 1, 1, 1, 1, 1, 1, 1, 1, 1, 1, 1, 1, 1, 1, 1, 1, 1, 1, 1, 1, 1])
_uv = me_cube_002.uv_layers.new(name='UVMap')
_uv.uv.foreach_set('vector', [0.375, 0.4375, 0.625, 0.4375, 0.625, 0.5, 0.375, 0.5, 0.625, 0.625, 0.625, 0.75, 0.625, 0.75, 0.625, 0.625, 0.3125, 0.625, 0.375, 0.625, 0.375, 0.75, 0.3125, 0.75, 0.375, 0.8125, 0.625, 0.8125, 0.625, 0.875, 0.375, 0.875, 0.6875, 0.625, 0.75, 0.625, 0.75, 0.75, 0.6875, 0.75, 0.375, 0.625, 0.625, 0.625, 0.625, 0.75, 0.375, 0.75, 0.375, 0.5, 0.625, 0.5, 0.625, 0.5, 0.375, 0.5, 0.625, 0.75, 0.375, 0.75, 0.375, 0.75, 0.625, 0.75, 0.375, 0.625, 0.375, 0.5, 0.375, 0.5, 0.375, 0.625, 0.625, 0.625, 0.6875, 0.625, 0.6875, 0.75, 0.625, 0.75, 0.375, 0.75, 0.625, 0.75, 0.625, 0.8125, 0.375, 0.8125, 0.25, 0.625, 0.3125, 0.625, 0.3125, 0.75, 0.25, 0.75, 0.375, 0.375, 0.625, 0.375, 0.625, 0.4375, 0.375, 0.4375, 0.3125, 0.625, 0.25, 0.625, 0.25, 0.625, 0.3125, 0.625, 0.625, 0.5, 0.6875, 0.5, 0.6875, 0.625, 0.625, 0.625, 0.375, 0.75, 0.375, 0.625, 0.375, 0.625, 0.375, 0.75, 0.375, 0.5, 0.625, 0.5, 0.625, 0.625, 0.375, 0.625, 0.6875, 0.5, 0.75, 0.5, 0.75, 0.625, 0.6875, 0.625, 0.3125, 0.5, 0.375, 0.5, 0.375, 0.625, 0.3125, 0.625, 0.625, 0.5, 0.625, 0.625, 0.625, 0.625, 0.625, 0.5, 0.3125, 0.5, 0.3125, 0.625, 0.3125, 0.625, 0.3125, 0.5, 0.375, 0.375, 0.375, 0.4375, 0.375, 0.4375, 0.375, 0.375, 0.3125, 0.5, 0.3125, 0.625, 0.3125, 0.625, 0.3125, 0.5, 0.3125, 0.5, 0.3125, 0.625, 0.3125, 0.625, 0.3125, 0.5, 0.375, 0.375, 0.375, 0.4375, 0.375, 0.4375, 0.375, 0.375, 0.3125, 0.625, 0.25, 0.625, 0.25, 0.625, 0.3125, 0.625, 0.3125, 0.625, 0.25, 0.625, 0.25, 0.625, 0.3125, 0.625, 0.375, 0.375, 0.375, 0.4375, 0.375, 0.4375, 0.375, 0.375, 0.3125, 0.625, 0.25, 0.625, 0.25, 0.625, 0.3125, 0.625, 0.25, 0.5, 0.3125, 0.5, 0.3125, 0.625, 0.25, 0.625, 0.0, 0.0, 0.0, 0.0, 0.0, 0.0, 0.0, 0.0, 0.3125, 0.5, 0.3125, 0.625, 0.3125, 0.625, 0.3125, 0.5, 0.375, 0.375, 0.375, 0.4375, 0.375, 0.4375, 0.375, 0.375, 0.25, 0.625, 0.25, 0.625, 0.375, 0.375, 0.375, 0.375, 0.462, 0.5, 0.565, 0.5, 0.5624, 0.7105, 0.4629, 0.7105, 0.4535, 0.5, 0.375, 0.5, 0.375, 0.5, 0.4352, 0.4802, 0.4352, 0.4802, 0.375, 0.5, 0.375, 0.5, 0.4702, 0.5, 0.4702, 0.5, 0.375, 0.5, 0.375, 0.5, 0.4798, 0.5, 0.4798, 0.5, 0.375, 0.5, 0.4165, 0.5, 0.5, 0.5, 0.4639, 0.75, 0.562, 0.75, 0.564, 0.75, 0.4661, 0.75, 0.0004595, 0.0004412, 0.5, 0.5, 0.4165, 0.5, 0.0, 0.0, 0.375, 0.5, 0.375, 0.5, 0.375, 0.5, 0.375, 0.5, 0.375, 0.5, 0.375, 0.5, 0.375, 0.5, 0.375, 0.5, 0.375, 0.5, 0.375, 0.7105, 0.375, 0.7105, 0.375, 0.5, 0.375, 0.5, 0.375, 0.5, 0.375, 0.5, 0.375, 0.5, 0.0, 0.0, 0.3957, 0.5, 0.375, 0.5, 0.0, 0.0, 0.377, 0.75, 0.3845, 0.75, 0.4147, 0.75, 0.337, 0.6264, 0.3957, 0.5, 0.375, 0.5, 0.375, 0.5, 0.375, 0.5, 0.375, 0.75, 0.375, 0.75, 0.375, 0.75, 0.375, 0.75, 0.375, 0.5, 0.375, 0.5, 0.375, 0.5, 0.375, 0.5, 0.375, 0.75, 0.375, 0.75, 0.3767, 0.75, 0.3757, 0.75, 0.375, 0.75, 0.375, 0.75, 0.3845, 0.75, 0.377, 0.75, 0.2975, 0.5795, 0.4602, 0.75, 0.5695, 0.75, 0.1636, 0.3271, 0.375, 0.5, 0.375, 0.694, 0.375, 0.7051, 0.375, 0.5, 0.375, 0.75, 0.375, 0.75, 0.379, 0.75, 0.377, 0.75, 0.375, 0.5, 0.375, 0.5, 0.375, 0.5, 0.375, 0.5, 0.375, 0.75, 0.375, 0.75, 0.375, 0.75, 0.375, 0.75, 0.375, 0.5, 0.375, 0.5, 0.375, 0.5, 0.375, 0.5, 0.375, 0.75, 0.375, 0.75, 0.375, 0.75, 0.375, 0.75, 0.375, 0.5, 0.375, 0.5, 0.375, 0.5, 0.375, 0.5, 0.4653, 0.7432, 0.5646, 0.7483, 0.5695, 0.75, 0.4602, 0.75, 0.375, 0.5, 0.375, 0.5, 0.375, 0.5, 0.375, 0.5, 0.0, 0.0, 0.375, 0.5, 0.375, 0.5, 0.0, 0.0, 0.375, 0.5, 0.375, 0.5, 0.375, 0.5, 0.375, 0.5, 0.375, 0.75, 0.375, 0.75, 0.375, 0.75, 0.375, 0.75, 0.375, 0.5, 0.375, 0.5, 0.375, 0.5, 0.375, 0.5, 0.375, 0.75, 0.375, 0.75, 0.375, 0.75, 0.375, 0.75, 0.375, 0.5, 0.375, 0.5, 0.375, 0.5, 0.375, 0.5, 0.2213, 0.4426, 0.3629, 0.7262, 0.375, 0.75, 0.375, 0.75, 0.375, 0.5, 0.375, 0.5, 0.375, 0.5, 0.375, 0.5, 0.0, 0.0, 0.375, 0.5, 0.375, 0.5, 0.0, 0.0, 0.375, 0.5, 0.375, 0.5, 0.375, 0.5, 0.375, 0.5, 0.375, 0.5, 0.375, 0.7126, 0.375, 0.716, 0.375, 0.5, 0.375, 0.5, 0.375, 0.5, 0.375, 0.5, 0.375, 0.5, 0.0, 0.0, 0.0, 0.0, 0.0, 0.0, 0.0, 0.0, 0.0, 0.0, 0.0, 0.0, 0.0, 0.0, 0.0, 0.0, 0.0, 0.0, 0.0, 0.0, 0.0, 0.0, 0.05473, 0.09523, 0.375, 0.75, 0.375, 0.75, 0.375, 0.75, 0.375, 0.75, 0.377, 0.75, 0.379, 0.75, 0.3826, 0.75, 0.3804, 0.75, 0.3013, 0.5849, 0.3826, 0.75, 0.2592, 0.5028, 0.3845, 0.75, 0.2975, 0.5795, 0.1636, 0.3271, 0.4147, 0.75, 0.0004595, 0.0004412, 0.0, 0.0, 0.0, 0.0, 0.0, 0.0, 0.0, 0.0, 0.0, 0.0, 0.0, 0.0, 0.0, 0.0, 0.565, 0.5, 0.462, 0.5, 0.4535, 0.5, 0.5661, 0.5, 0.05473, 0.09523, 0.337, 0.6264, 0.4147, 0.75, 0.1095, 0.1905, 0.1095, 0.1905, 0.4147, 0.75, 0.1636, 0.3271, 0.0, 0.0, 0.0, 0.0, 0.0, 0.0, 0.0, 0.0, 0.0, 0.0, 0.375, 0.5, 0.375, 0.5, 0.375, 0.5, 0.375, 0.5, 0.375, 0.5, 0.375, 0.7051, 0.375, 0.7126, 0.375, 0.5, 0.375, 0.5, 0.375, 0.5, 0.375, 0.5, 0.375, 0.5, 0.0, 0.0, 0.375, 0.5, 0.375, 0.5, 0.0, 0.0, 0.375, 0.5, 0.375, 0.5, 0.375, 0.5, 0.375, 0.5, 0.375, 0.5, 0.375, 0.5, 0.375, 0.5, 0.375, 0.5, 0.375, 0.5, 0.375, 0.5, 0.375, 0.5, 0.375, 0.5, 0.375, 0.75, 0.375, 0.75, 0.375, 0.75, 0.375, 0.75, 0.375, 0.75, 0.375, 0.7497, 0.375, 0.75, 0.375, 0.75, 0.375, 0.75, 0.375, 0.75, 0.375, 0.75, 0.375, 0.75, 0.0, 0.0, 0.0, 0.0, 0.0, 0.0, 0.0, 0.0, 0.3845, 0.75, 0.375, 0.75, 0.4602, 0.75, 0.2975, 0.5795, 0.375, 0.75, 0.3629, 0.7262, 0.4653, 0.7432, 0.4602, 0.75, 0.375, 0.75, 0.375, 0.75, 0.4661, 0.75, 0.4625, 0.75, 0.375, 0.7105, 0.375, 0.5, 0.462, 0.5, 0.4629, 0.7105, 0.4535, 0.5, 0.462, 0.5, 0.375, 0.5, 0.375, 0.5, 0.1732, 0.179, 0.5661, 0.5, 0.4535, 0.5, 0.4352, 0.4802, 0.1601, 0.1633, 0.1732, 0.179, 0.4352, 0.4802, 0.4702, 0.5, 0.1503, 0.1533, 0.1601, 0.1633, 0.4702, 0.5, 0.4798, 0.5, 0.1169, 0.1141, 0.1503, 0.1533, 0.4798, 0.5, 0.5, 0.5, 0.0004595, 0.0004412, 0.002619, 0.002515, 0.1169, 0.1141, 0.5, 0.5, 0.002619, 0.002515, 0.0004595, 0.0004412, 0.0, 0.0, 0.0, 0.0, 0.0, 0.0, 0.0, 0.0, 0.0, 0.0, 0.1095, 0.1905, 0.0, 0.0, 0.0, 0.0, 0.0, 0.0, 0.0, 0.0, 0.0, 0.0, 0.0, 0.0, 0.0, 0.0, 0.0, 0.0, 0.0, 0.0, 0.0, 0.0, 0.0, 0.0, 0.0, 0.0, 0.0, 0.0, 0.0, 0.0, 0.0, 0.0, 0.0, 0.0, 0.0, 0.0, 0.0, 0.0, 0.0, 0.0, 0.0, 0.0, 0.0, 0.0, 0.0, 0.0, 0.0, 0.0, 0.0, 0.0, 0.0, 0.0, 0.0, 0.0, 0.0, 0.0, 0.0, 0.0, 0.0, 0.0, 0.0, 0.0, 0.0, 0.0, 0.0, 0.0, 0.0, 0.0, 0.0, 0.0, 0.0, 0.0, 0.0, 0.0, 0.0, 0.0, 0.0, 0.0, 0.0, 0.0, 0.0, 0.0, 0.0, 0.0, 0.0, 0.0, 0.0, 0.0, 0.0, 0.0, 0.0, 0.0, 0.0, 0.0, 0.0, 0.0, 0.0, 0.0, 0.0, 0.0, 0.0, 0.0, 0.0, 0.0, 0.0, 0.0, 0.0, 0.0, 0.0, 0.0, 0.0, 0.0, 0.0, 0.0, 0.0, 0.0, 0.0, 0.0, 0.0, 0.0, 0.0, 0.0, 0.0, 0.0, 0.0, 0.0, 0.0, 0.0, 0.0, 0.0, 0.0, 0.0, 0.0, 0.0, 0.0, 0.0, 0.0, 0.0, 0.0, 0.0, 0.0, 0.0, 0.0, 0.0, 0.0, 0.0, 0.0, 0.0, 0.0, 0.0, 0.0, 0.0, 0.0, 0.0, 0.0, 0.0, 0.0, 0.0, 0.0, 0.0, 0.0, 0.0, 0.0, 0.0, 0.0, 0.0, 0.0, 0.0, 0.0, 0.0, 0.0, 0.0, 0.0, 0.0, 0.0, 0.0, 0.0, 0.0, 0.0, 0.0, 0.0, 0.0, 0.0, 0.0, 0.0, 0.0, 0.0, 0.0, 0.0, 0.0, 0.0, 0.0, 0.0, 0.0, 0.2822, 0.5645, 0.2822, 0.5645, 0.375, 0.75, 0.375, 0.75, 0.3804, 0.75, 0.3826, 0.75, 0.3013, 0.5849, 0.2766, 0.5441, 0.375, 0.75, 0.3757, 0.75, 0.3767, 0.75, 0.354, 0.704, 0.0, 0.0, 0.0, 0.0, 0.0, 0.0, 0.0, 0.0, 0.354, 0.704, 0.2822, 0.5645, 0.375, 0.75, 0.375, 0.75, 0.2592, 0.5028, 0.0, 0.0, 0.0, 0.0, 0.3013, 0.5849, 0.379, 0.75, 0.2592, 0.5028, 0.3826, 0.75, 0.0, 0.0, 0.0, 0.0, 0.0, 0.0, 0.0, 0.0, 0.0, 0.0, 0.0, 0.0, 0.0, 0.0, 0.0, 0.0, 0.0, 0.0, 0.0, 0.0, 0.0, 0.0, 0.0, 0.0, 0.0, 0.0, 0.0, 0.0, 0.0, 0.0, 0.0, 0.0, 0.0, 0.0, 0.0, 0.0, 0.0, 0.0, 0.0, 0.0, 0.0, 0.0, 0.0, 0.0, 0.0, 0.0, 0.0, 0.0, 0.0, 0.0, 0.0, 0.0, 0.0, 0.0, 0.0, 0.0, 0.0, 0.0, 0.0, 0.0, 0.0, 0.0, 0.0, 0.0, 0.0, 0.0, 0.0, 0.0, 0.0, 0.0, 0.0, 0.0, 0.0, 0.0, 0.2592, 0.5028, 0.337, 0.6264, 0.05473, 0.09523, 0.0, 0.0, 0.0, 0.0, 0.0, 0.0, 0.0, 0.0, 0.0, 0.0, 0.0, 0.0, 0.05473, 0.09523, 0.1095, 0.1905, 0.0, 0.0, 0.0, 0.0, 0.0, 0.0, 0.0, 0.0, 0.0582, 0.1164, 0.2213, 0.4426, 0.375, 0.75, 0.375, 0.75, 0.375, 0.75, 0.375, 0.75, 0.375, 0.75, 0.375, 0.75, 0.375, 0.5, 0.375, 0.5, 0.375, 0.5, 0.375, 0.5, 0.0, 0.0, 0.375, 0.5, 0.375, 0.5, 0.0, 0.0, 0.375, 0.5, 0.375, 0.5, 0.375, 0.5, 0.375, 0.5, 0.375, 0.5, 0.375, 0.5, 0.375, 0.5, 0.375, 0.5, 0.375, 0.75, 0.375, 0.75, 0.375, 0.75, 0.375, 0.75, 0.375, 0.5, 0.375, 0.5, 0.375, 0.5, 0.375, 0.5, 0.375, 0.5, 0.375, 0.5, 0.375, 0.5, 0.375, 0.5, 0.375, 0.5, 0.375, 0.7054, 0.375, 0.694, 0.375, 0.5, 0.375, 0.75, 0.375, 0.75, 0.377, 0.75, 0.379, 0.75, 0.375, 0.75, 0.375, 0.75, 0.3757, 0.75, 0.375, 0.75, 0.375, 0.5, 0.375, 0.5, 0.375, 0.5, 0.375, 0.5, 0.4165, 0.5, 0.375, 0.5, 0.375, 0.5, 0.3957, 0.5, 0.379, 0.75, 0.377, 0.75, 0.337, 0.6264, 0.2592, 0.5028, 0.0, 0.0, 0.4165, 0.5, 0.3957, 0.5, 0.0, 0.0, 0.375, 0.5, 0.375, 0.5, 0.375, 0.5, 0.375, 0.5, 0.375, 0.5, 0.375, 0.7105, 0.375, 0.7105, 0.375, 0.5, 0.375, 0.5, 0.375, 0.5, 0.375, 0.5, 0.375, 0.5, 0.375, 0.5, 0.375, 0.5, 0.375, 0.5, 0.375, 0.5, 0.0, 0.0, 0.0, 0.0, 0.0, 0.0, 0.0, 0.0, 0.0, 0.0, 0.0, 0.0, 0.0, 0.0, 0.0, 0.0, 0.375, 0.75, 0.375, 0.75, 0.375, 0.75, 0.375, 0.75, 0.4661, 0.75, 0.564, 0.75, 0.5683, 0.75, 0.4625, 0.75, 0.375, 0.75, 0.375, 0.75, 0.4639, 0.75, 0.4661, 0.75, 0.375, 0.75, 0.375, 0.75, 0.375, 0.75, 0.375, 0.75, 0.375, 0.75, 0.375, 0.75, 0.375, 0.75, 0.375, 0.75, 0.375, 0.75, 0.375, 0.75, 0.375, 0.75, 0.375, 0.75, 0.375, 0.75, 0.375, 0.75, 0.375, 0.75, 0.375, 0.75, 0.375, 0.75, 0.375, 0.75, 0.375, 0.75, 0.375, 0.75, 0.0, 0.0, 0.0, 0.0, 0.0, 0.0, 0.0, 0.0, 0.375, 0.75, 0.375, 0.75, 0.375, 0.75, 0.375, 0.75, 0.0, 0.0, 0.0, 0.0, 0.0, 0.0, 0.0, 0.0, 0.375, 0.75, 0.375, 0.75, 0.375, 0.75, 0.375, 0.75, 0.0, 0.0, 0.0, 0.0, 0.0, 0.0, 0.0, 0.0, 0.375, 0.75, 0.375, 0.75, 0.375, 0.75, 0.375, 0.75, 0.0, 0.0, 0.0, 0.0, 0.0, 0.0, 0.0, 0.0, 0.375, 0.75, 0.375, 0.75, 0.375, 0.75, 0.375, 0.75, 0.375, 0.75, 0.375, 0.75, 0.375, 0.75, 0.375, 0.75, 0.375, 0.75, 0.375, 0.75, 0.375, 0.75, 0.375, 0.75, 0.375, 0.75, 0.375, 0.75, 0.375, 0.75, 0.375, 0.75, 0.375, 0.75, 0.375, 0.75, 0.375, 0.75, 0.375, 0.75, 0.375, 0.75, 0.375, 0.75, 0.375, 0.75, 0.375, 0.75, 0.375, 0.75, 0.375, 0.75, 0.375, 0.75, 0.375, 0.75, 0.375, 0.75, 0.375, 0.75, 0.375, 0.75, 0.375, 0.75, 0.0, 0.0, 0.0, 0.0, 0.0, 0.0, 0.0, 0.0, 0.0, 0.0, 0.0, 0.0, 0.0, 0.0, 0.0, 0.0, 0.0, 0.0, 0.1411, 0.2822, 0.1411, 0.2822, 0.0, 0.0, 0.0, 0.0, 0.1411, 0.2822, 0.2766, 0.5441, 0.3013, 0.5849, 0.0, 0.0, 0.0, 0.0, 0.0, 0.0, 0.0, 0.0, 0.0, 0.0, 0.0, 0.0, 0.0, 0.0, 0.0, 0.0, 0.0, 0.0, 0.0, 0.0, 0.0, 0.0, 0.0, 0.0, 0.0, 0.0, 0.0, 0.0, 0.0, 0.0, 0.0, 0.0, 0.0, 0.0, 0.0, 0.0, 0.0, 0.0, 0.0, 0.0, 0.0, 0.0, 0.0, 0.0, 0.0, 0.0, 0.0, 0.0, 0.0, 0.0, 0.0, 0.0, 0.0, 0.0, 0.0, 0.0, 0.0, 0.0, 0.0, 0.0, 0.0, 0.0, 0.0, 0.0, 0.0, 0.0, 0.0, 0.0, 0.0, 0.0, 0.0, 0.0, 0.0582, 0.1164, 0.0, 0.0, 0.0, 0.0, 0.0, 0.0, 0.0, 0.0, 0.0, 0.0, 0.0, 0.0, 0.0, 0.0, 0.375, 0.5, 0.375, 0.5, 0.375, 0.5, 0.375, 0.5, 0.375, 0.5, 0.375, 0.5, 0.375, 0.5, 0.375, 0.5, 0.375, 0.5, 0.375, 0.5, 0.375, 0.5, 0.375, 0.5, 0.375, 0.5, 0.375, 0.7105, 0.375, 0.7083, 0.375, 0.5, 0.375, 0.5, 0.375, 0.5, 0.375, 0.5, 0.375, 0.5, 0.0, 0.0, 0.375, 0.5, 0.375, 0.5, 0.0, 0.0, 0.375, 0.5, 0.375, 0.5, 0.375, 0.5, 0.375, 0.5, 0.0, 0.0, 0.0, 0.0, 0.0, 0.0, 0.0, 0.0, 0.0, 0.0, 0.0, 0.0, 0.0, 0.0, 0.0, 0.0, 0.0, 0.0, 0.0, 0.0, 0.0, 0.0, 0.0, 0.0, 0.375, 0.7497, 0.375, 0.748, 0.375, 0.75, 0.375, 0.75, 0.0, 0.0, 0.0, 0.0, 0.0, 0.0, 0.0, 0.0, 0.0, 0.0, 0.0, 0.0, 0.0, 0.0, 0.0, 0.0, 0.0, 0.0, 0.0, 0.0, 0.02818, 0.05636, 0.0, 0.0, 0.0, 0.0, 0.0, 0.0, 0.0, 0.0, 0.0, 0.0, 0.0, 0.0, 0.0, 0.0, 0.0, 0.0, 0.0, 0.0, 0.0, 0.0, 0.0, 0.0, 0.0, 0.0, 0.0, 0.0, 0.0, 0.0, 0.0, 0.0, 0.0, 0.0, 0.0, 0.0, 0.0, 0.0, 0.0, 0.0, 0.0, 0.0, 0.0, 0.0, 0.0, 0.0, 0.0, 0.0, 0.0, 0.0, 0.0, 0.0, 0.0, 0.0, 0.0, 0.0, 0.0, 0.0, 0.0, 0.0, 0.0, 0.0, 0.0, 0.0, 0.0, 0.0, 0.0, 0.0, 0.0, 0.0, 0.0, 0.0, 0.0, 0.0, 0.0, 0.0, 0.0, 0.0, 0.0, 0.0, 0.0, 0.0, 0.0, 0.0, 0.0, 0.0, 0.0, 0.0, 0.0, 0.0, 0.0, 0.0, 0.0, 0.0, 0.0, 0.0, 0.0, 0.0, 0.0, 0.0, 0.0, 0.0, 0.0, 0.0, 0.0, 0.0, 0.0, 0.0, 0.0, 0.0, 0.0, 0.0, 0.0, 0.0, 0.003218, 0.006435, 0.0, 0.0, 0.0, 0.0, 0.003218, 0.006435, 0.0582, 0.1164, 0.0, 0.0, 0.0, 0.0, 0.0582, 0.1164, 0.0, 0.0, 0.0, 0.0, 0.0, 0.0, 0.0, 0.0, 0.0, 0.0, 0.0, 0.0, 0.0, 0.0, 0.0, 0.0, 0.0, 0.0, 0.0, 0.0, 0.0, 0.0, 0.0, 0.0, 0.0, 0.0, 0.0, 0.0, 0.0, 0.0, 0.0, 0.0, 0.0, 0.0, 0.0, 0.0, 0.0, 0.0, 0.0, 0.0, 0.0, 0.0, 0.0, 0.0, 0.0, 0.0, 0.0, 0.0, 0.0, 0.0, 0.0, 0.0, 0.0, 0.0, 0.0, 0.0, 0.0, 0.0, 0.0, 0.0, 0.0, 0.0, 0.0, 0.0, 0.0, 0.0, 0.0, 0.0, 0.0, 0.0, 0.0, 0.0, 0.02818, 0.05636, 0.0, 0.0, 0.0, 0.0, 0.0, 0.0, 0.0, 0.0, 0.0, 0.0, 0.0, 0.0, 0.0, 0.0, 0.0, 0.0, 0.0, 0.0, 0.0, 0.0, 0.0, 0.0, 0.0, 0.0, 0.0, 0.0, 0.0, 0.0, 0.0, 0.0, 0.0, 0.0, 0.0, 0.0, 0.0, 0.0, 0.0, 0.0, 0.0, 0.0, 0.0, 0.0, 0.0, 0.0, 0.0, 0.0, 0.0, 0.0, 0.0, 0.0, 0.0, 0.0, 0.0, 0.0, 0.0, 0.0, 0.0, 0.0, 0.0, 0.0, 0.0, 0.0, 0.0, 0.0, 0.0, 0.0, 0.0, 0.0, 0.0, 0.0, 0.0, 0.0, 0.0, 0.0, 0.0, 0.0, 0.0, 0.0, 0.0, 0.0, 0.0, 0.0, 0.0, 0.0, 0.0, 0.0, 0.0, 0.0, 0.0, 0.0, 0.0, 0.0, 0.0, 0.0, 0.0, 0.0, 0.0, 0.0, 0.0, 0.0, 0.0, 0.0, 0.0, 0.0, 0.0, 0.0, 0.0, 0.0, 0.0, 0.0, 0.0, 0.0, 0.0, 0.0, 0.0, 0.0, 0.0, 0.0, 0.0, 0.0, 0.0, 0.0, 0.0, 0.0, 0.0, 0.0, 0.0, 0.0, 0.0, 0.0, 0.0, 0.0, 0.0, 0.0, 0.0, 0.0, 0.0, 0.0, 0.0, 0.0, 0.0, 0.0, 0.0, 0.0, 0.0, 0.0, 0.0, 0.0, 0.0, 0.0, 0.0, 0.0, 0.0, 0.0, 0.0, 0.0, 0.0, 0.0, 0.0, 0.0, 0.0, 0.0, 0.0, 0.0, 0.0, 0.0, 0.0, 0.0, 0.0, 0.0, 0.02886, 0.0366, 0.0, 0.0, 0.0, 0.0, 0.0, 0.0, 0.0, 0.0, 0.0, 0.0, 0.0, 0.0, 0.0, 0.0, 0.0, 0.0, 0.0, 0.0, 0.0, 0.0, 0.0, 0.0, 0.5646, 0.7483, 0.0, 0.0, 0.0, 0.0, 0.02886, 0.0366, 0.0, 0.0, 0.0, 0.0, 0.0, 0.0, 0.5646, 0.7483, 0.0, 0.0, 0.0, 0.0, 0.0, 0.0, 0.0, 0.0, 0.0, 0.0, 0.0, 0.0, 0.0, 0.0, 0.0, 0.0, 0.564, 0.75, 0.0, 0.0, 0.0, 0.0, 0.0, 0.0, 0.562, 0.75, 0.0, 0.0, 0.0, 0.0, 0.564, 0.75, 0.0, 0.0, 0.0, 0.0, 0.0, 0.0, 0.0, 0.0, 0.0, 0.0, 0.0, 0.0, 0.0, 0.0, 0.0, 0.0, 0.0, 0.0, 0.0, 0.0, 0.0, 0.0, 0.562, 0.75, 0.0, 0.0, 0.0, 0.0, 0.0, 0.0, 0.0, 0.0, 0.565, 0.5, 0.0, 0.0, 0.0, 0.0, 0.0, 0.0, 0.5661, 0.5, 0.0, 0.0, 0.0, 0.0, 0.565, 0.5, 0.0, 0.0, 0.0, 0.0, 0.0, 0.0, 0.0, 0.0, 0.1732, 0.179, 0.0, 0.0, 0.0, 0.0, 0.5661, 0.5, 0.0, 0.0, 0.0, 0.0, 0.0, 0.0, 0.0, 0.0, 0.1601, 0.1633, 0.0, 0.0, 0.0, 0.0, 0.1732, 0.179, 0.0, 0.0, 0.0, 0.0, 0.0, 0.0, 0.0, 0.0, 0.0, 0.0, 0.0, 0.0, 0.0, 0.0, 0.0, 0.0, 0.1503, 0.1533, 0.0, 0.0, 0.0, 0.0, 0.1601, 0.1633, 0.1169, 0.1141, 0.0, 0.0, 0.0, 0.0, 0.1503, 0.1533, 0.0, 0.0, 0.0, 0.0, 0.0, 0.0, 0.0, 0.0, 0.0, 0.0, 0.0, 0.0, 0.0, 0.0, 0.0, 0.0, 0.002619, 0.002515, 0.0, 0.0, 0.0, 0.0, 0.1169, 0.1141, 0.0, 0.0, 0.0, 0.0, 0.002619, 0.002515, 0.0, 0.0, 0.0, 0.0, 0.0, 0.0, 0.0, 0.0, 0.0, 0.0, 0.0, 0.0, 0.0, 0.0, 0.0, 0.0, 0.0, 0.0, 0.0, 0.0, 0.0, 0.0, 0.0, 0.0, 0.0, 0.0, 0.0, 0.0, 0.0, 0.0, 0.0, 0.0, 0.0, 0.0, 0.0, 0.0, 0.0, 0.0, 0.0, 0.0, 0.0, 0.0, 0.0, 0.0, 0.0, 0.0, 0.0, 0.0, 0.0, 0.0, 0.0, 0.0, 0.0, 0.0, 0.0, 0.0, 0.0, 0.0, 0.0, 0.0, 0.0, 0.0, 0.0, 0.0, 0.0, 0.0, 0.0, 0.0, 0.0, 0.0, 0.0, 0.0, 0.0, 0.0, 0.0, 0.0, 0.0, 0.0, 0.0, 0.0, 0.0, 0.0, 0.0, 0.0, 0.0, 0.0, 0.0, 0.0, 0.0, 0.0, 0.0, 0.0, 0.0, 0.0, 0.0, 0.0, 0.0, 0.0, 0.0, 0.0, 0.0, 0.0, 0.0, 0.0, 0.0, 0.0, 0.0, 0.0, 0.0, 0.0, 0.0, 0.0, 0.0, 0.0, 0.0, 0.0, 0.0, 0.0, 0.0, 0.0, 0.0, 0.0, 0.0, 0.0, 0.0, 0.0, 0.0, 0.0, 0.0, 0.0, 0.0, 0.0, 0.0, 0.0, 0.0, 0.0, 0.0, 0.0, 0.0, 0.0, 0.0, 0.0, 0.0, 0.0, 0.0, 0.0, 0.0, 0.0, 0.0, 0.0, 0.0, 0.0, 0.0, 0.0, 0.0, 0.0, 0.0, 0.0, 0.0, 0.0, 0.0, 0.0, 0.0, 0.0, 0.0, 0.0, 0.0, 0.0, 0.0, 0.0, 0.0, 0.0, 0.0, 0.0, 0.0, 0.0, 0.375, 0.75, 0.375, 0.75, 0.375, 0.75, 0.375, 0.75, 0.0, 0.0, 0.0, 0.0, 0.0, 0.0, 0.0, 0.0, 0.0, 0.0, 0.0, 0.0, 0.0, 0.0, 0.0, 0.0, 0.0, 0.0, 0.375, 0.75, 0.0, 0.0, 0.0, 0.0, 0.375, 0.75, 0.375, 0.75, 0.02818, 0.05636, 0.0, 0.0, 0.375, 0.75, 0.0, 0.0, 0.0, 0.0, 0.0, 0.0, 0.375, 0.75, 0.375, 0.75, 0.0, 0.0, 0.0, 0.0, 0.375, 0.75, 0.375, 0.75, 0.375, 0.75, 0.375, 0.75, 0.375, 0.75, 0.375, 0.75, 0.375, 0.75, 0.02818, 0.05636, 0.375, 0.4375, 0.375, 0.5, 0.625, 0.5, 0.625, 0.4375, 0.625, 0.625, 0.625, 0.625, 0.625, 0.75, 0.625, 0.75, 0.3125, 0.625, 0.3125, 0.75, 0.375, 0.75, 0.375, 0.625, 0.375, 0.8125, 0.375, 0.875, 0.625, 0.875, 0.625, 0.8125, 0.6875, 0.625, 0.6875, 0.75, 0.75, 0.75, 0.75, 0.625, 0.375, 0.625, 0.375, 0.75, 0.625, 0.75, 0.625, 0.625, 0.375, 0.5, 0.375, 0.5, 0.625, 0.5, 0.625, 0.5, 0.625, 0.75, 0.625, 0.75, 0.375, 0.75, 0.375, 0.75, 0.375, 0.625, 0.375, 0.625, 0.375, 0.5, 0.375, 0.5, 0.625, 0.625, 0.625, 0.75, 0.6875, 0.75, 0.6875, 0.625, 0.375, 0.75, 0.375, 0.8125, 0.625, 0.8125, 0.625, 0.75, 0.25, 0.625, 0.25, 0.75, 0.3125, 0.75, 0.3125, 0.625, 0.375, 0.375, 0.375, 0.4375, 0.625, 0.4375, 0.625, 0.375, 0.3125, 0.625, 0.3125, 0.625, 0.25, 0.625, 0.25, 0.625, 0.625, 0.5, 0.625, 0.625, 0.6875, 0.625, 0.6875, 0.5, 0.375, 0.75, 0.375, 0.75, 0.375, 0.625, 0.375, 0.625, 0.375, 0.5, 0.375, 0.625, 0.625, 0.625, 0.625, 0.5, 0.6875, 0.5, 0.6875, 0.625, 0.75, 0.625, 0.75, 0.5, 0.3125, 0.5, 0.3125, 0.625, 0.375, 0.625, 0.375, 0.5, 0.625, 0.5, 0.625, 0.5, 0.625, 0.625, 0.625, 0.625, 0.3125, 0.5, 0.3125, 0.5, 0.3125, 0.625, 0.3125, 0.625, 0.375, 0.375, 0.375, 0.375, 0.375, 0.4375, 0.375, 0.4375, 0.3125, 0.5, 0.3125, 0.5, 0.3125, 0.625, 0.3125, 0.625, 0.3125, 0.5, 0.3125, 0.5, 0.3125, 0.625, 0.3125, 0.625, 0.375, 0.375, 0.375, 0.375, 0.375, 0.4375, 0.375, 0.4375, 0.3125, 0.625, 0.3125, 0.625, 0.25, 0.625, 0.25, 0.625, 0.3125, 0.625, 0.3125, 0.625, 0.25, 0.625, 0.25, 0.625, 0.375, 0.375, 0.375, 0.375, 0.375, 0.4375, 0.375, 0.4375, 0.3125, 0.625, 0.3125, 0.625, 0.25, 0.625, 0.25, 0.625, 0.25, 0.5, 0.25, 0.625, 0.3125, 0.625, 0.3125, 0.5, 0.0, 0.0, 0.0, 0.0, 0.0, 0.0, 0.0, 0.0, 0.3125, 0.5, 0.3125, 0.5, 0.3125, 0.625, 0.3125, 0.625, 0.375, 0.375, 0.375, 0.375, 0.375, 0.4375, 0.375, 0.4375, 0.25, 0.625, 0.375, 0.375, 0.375, 0.375, 0.25, 0.625, 0.462, 0.5, 0.4629, 0.7105, 0.5624, 0.7105, 0.565, 0.5, 0.4535, 0.5, 0.4352, 0.4802, 0.375, 0.5, 0.375, 0.5, 0.4352, 0.4802, 0.4702, 0.5, 0.375, 0.5, 0.375, 0.5, 0.4702, 0.5, 0.4798, 0.5, 0.375, 0.5, 0.375, 0.5, 0.4798, 0.5, 0.5, 0.5, 0.4165, 0.5, 0.375, 0.5, 0.4639, 0.75, 0.4661, 0.75, 0.564, 0.75, 0.562, 0.75, 0.0004595, 0.0004412, 0.0, 0.0, 0.4165, 0.5, 0.5, 0.5, 0.375, 0.5, 0.375, 0.5, 0.375, 0.5, 0.375, 0.5, 0.375, 0.5, 0.375, 0.5, 0.375, 0.5, 0.375, 0.5, 0.375, 0.5, 0.375, 0.5, 0.375, 0.7105, 0.375, 0.7105, 0.375, 0.5, 0.375, 0.5, 0.375, 0.5, 0.375, 0.5, 0.0, 0.0, 0.0, 0.0, 0.375, 0.5, 0.3957, 0.5, 0.377, 0.75, 0.337, 0.6264, 0.4147, 0.75, 0.3845, 0.75, 0.3957, 0.5, 0.375, 0.5, 0.375, 0.5, 0.375, 0.5, 0.375, 0.75, 0.375, 0.75, 0.375, 0.75, 0.375, 0.75, 0.375, 0.5, 0.375, 0.5, 0.375, 0.5, 0.375, 0.5, 0.375, 0.75, 0.3757, 0.75, 0.3767, 0.75, 0.375, 0.75, 0.375, 0.75, 0.377, 0.75, 0.3845, 0.75, 0.375, 0.75, 0.2975, 0.5795, 0.1636, 0.3271, 0.5695, 0.75, 0.4602, 0.75, 0.375, 0.5, 0.375, 0.5, 0.375, 0.7051, 0.375, 0.694, 0.375, 0.75, 0.377, 0.75, 0.379, 0.75, 0.375, 0.75, 0.375, 0.5, 0.375, 0.5, 0.375, 0.5, 0.375, 0.5, 0.375, 0.75, 0.375, 0.75, 0.375, 0.75, 0.375, 0.75, 0.375, 0.5, 0.375, 0.5, 0.375, 0.5, 0.375, 0.5, 0.375, 0.75, 0.375, 0.75, 0.375, 0.75, 0.375, 0.75, 0.375, 0.5, 0.375, 0.5, 0.375, 0.5, 0.375, 0.5, 0.4653, 0.7432, 0.4602, 0.75, 0.5695, 0.75, 0.5646, 0.7483, 0.375, 0.5, 0.375, 0.5, 0.375, 0.5, 0.375, 0.5, 0.0, 0.0, 0.0, 0.0, 0.375, 0.5, 0.375, 0.5, 0.375, 0.5, 0.375, 0.5, 0.375, 0.5, 0.375, 0.5, 0.375, 0.75, 0.375, 0.75, 0.375, 0.75, 0.375, 0.75, 0.375, 0.5, 0.375, 0.5, 0.375, 0.5, 0.375, 0.5, 0.375, 0.75, 0.375, 0.75, 0.375, 0.75, 0.375, 0.75, 0.375, 0.5, 0.375, 0.5, 0.375, 0.5, 0.375, 0.5, 0.2213, 0.4426, 0.375, 0.75, 0.375, 0.75, 0.3629, 0.7262, 0.375, 0.5, 0.375, 0.5, 0.375, 0.5, 0.375, 0.5, 0.0, 0.0, 0.0, 0.0, 0.375, 0.5, 0.375, 0.5, 0.375, 0.5, 0.375, 0.5, 0.375, 0.5, 0.375, 0.5, 0.375, 0.5, 0.375, 0.5, 0.375, 0.716, 0.375, 0.7126, 0.375, 0.5, 0.375, 0.5, 0.375, 0.5, 0.375, 0.5, 0.0, 0.0, 0.0, 0.0, 0.0, 0.0, 0.0, 0.0, 0.0, 0.0, 0.0, 0.0, 0.0, 0.0, 0.0, 0.0, 0.0, 0.0, 0.05473, 0.09523, 0.0, 0.0, 0.0, 0.0, 0.375, 0.75, 0.375, 0.75, 0.375, 0.75, 0.375, 0.75, 0.377, 0.75, 0.3804, 0.75, 0.3826, 0.75, 0.379, 0.75, 0.3013, 0.5849, 0.2592, 0.5028, 0.3826, 0.75, 0.3845, 0.75, 0.4147, 0.75, 0.1636, 0.3271, 0.2975, 0.5795, 0.0004595, 0.0004412, 0.0, 0.0, 0.0, 0.0, 0.0, 0.0, 0.0, 0.0, 0.0, 0.0, 0.0, 0.0, 0.0, 0.0, 0.565, 0.5, 0.5661, 0.5, 0.4535, 0.5, 0.462, 0.5, 0.05473, 0.09523, 0.1095, 0.1905, 0.4147, 0.75, 0.337, 0.6264, 0.1095, 0.1905, 0.0, 0.0, 0.1636, 0.3271, 0.4147, 0.75, 0.0, 0.0, 0.0, 0.0, 0.0, 0.0, 0.0, 0.0, 0.375, 0.5, 0.375, 0.5, 0.375, 0.5, 0.375, 0.5, 0.375, 0.5, 0.375, 0.5, 0.375, 0.7126, 0.375, 0.7051, 0.375, 0.5, 0.375, 0.5, 0.375, 0.5, 0.375, 0.5, 0.0, 0.0, 0.0, 0.0, 0.375, 0.5, 0.375, 0.5, 0.375, 0.5, 0.375, 0.5, 0.375, 0.5, 0.375, 0.5, 0.375, 0.5, 0.375, 0.5, 0.375, 0.5, 0.375, 0.5, 0.375, 0.5, 0.375, 0.5, 0.375, 0.5, 0.375, 0.5, 0.375, 0.75, 0.375, 0.75, 0.375, 0.75, 0.375, 0.75, 0.375, 0.75, 0.375, 0.75, 0.375, 0.75, 0.375, 0.7497, 0.375, 0.75, 0.375, 0.75, 0.375, 0.75, 0.375, 0.75, 0.0, 0.0, 0.0, 0.0, 0.0, 0.0, 0.0, 0.0, 0.3845, 0.75, 0.2975, 0.5795, 0.4602, 0.75, 0.375, 0.75, 0.375, 0.75, 0.4602, 0.75, 0.4653, 0.7432, 0.3629, 0.7262, 0.375, 0.75, 0.4625, 0.75, 0.4661, 0.75, 0.375, 0.75, 0.375, 0.7105, 0.4629, 0.7105, 0.462, 0.5, 0.375, 0.5, 0.4535, 0.5, 0.375, 0.5, 0.375, 0.5, 0.462, 0.5, 0.1732, 0.179, 0.4352, 0.4802, 0.4535, 0.5, 0.5661, 0.5, 0.1601, 0.1633, 0.4702, 0.5, 0.4352, 0.4802, 0.1732, 0.179, 0.1503, 0.1533, 0.4798, 0.5, 0.4702, 0.5, 0.1601, 0.1633, 0.1169, 0.1141, 0.5, 0.5, 0.4798, 0.5, 0.1503, 0.1533, 0.0004595, 0.0004412, 0.5, 0.5, 0.1169, 0.1141, 0.002619, 0.002515, 0.002619, 0.002515, 0.0, 0.0, 0.0, 0.0, 0.0004595, 0.0004412, 0.0, 0.0, 0.1095, 0.1905, 0.0, 0.0, 0.0, 0.0, 0.0, 0.0, 0.0, 0.0, 0.0, 0.0, 0.0, 0.0, 0.0, 0.0, 0.0, 0.0, 0.0, 0.0, 0.0, 0.0, 0.0, 0.0, 0.0, 0.0, 0.0, 0.0, 0.0, 0.0, 0.0, 0.0, 0.0, 0.0, 0.0, 0.0, 0.0, 0.0, 0.0, 0.0, 0.0, 0.0, 0.0, 0.0, 0.0, 0.0, 0.0, 0.0, 0.0, 0.0, 0.0, 0.0, 0.0, 0.0, 0.0, 0.0, 0.0, 0.0, 0.0, 0.0, 0.0, 0.0, 0.0, 0.0, 0.0, 0.0, 0.0, 0.0, 0.0, 0.0, 0.0, 0.0, 0.0, 0.0, 0.0, 0.0, 0.0, 0.0, 0.0, 0.0, 0.0, 0.0, 0.0, 0.0, 0.0, 0.0, 0.0, 0.0, 0.0, 0.0, 0.0, 0.0, 0.0, 0.0, 0.0, 0.0, 0.0, 0.0, 0.0, 0.0, 0.0, 0.0, 0.0, 0.0, 0.0, 0.0, 0.0, 0.0, 0.0, 0.0, 0.0, 0.0, 0.0, 0.0, 0.0, 0.0, 0.0, 0.0, 0.0, 0.0, 0.0, 0.0, 0.0, 0.0, 0.0, 0.0, 0.0, 0.0, 0.0, 0.0, 0.0, 0.0, 0.0, 0.0, 0.0, 0.0, 0.0, 0.0, 0.0, 0.0, 0.0, 0.0, 0.0, 0.0, 0.0, 0.0, 0.0, 0.0, 0.0, 0.0, 0.0, 0.0, 0.0, 0.0, 0.0, 0.0, 0.0, 0.0, 0.0, 0.0, 0.0, 0.0, 0.0, 0.0, 0.0, 0.0, 0.0, 0.0, 0.0, 0.0, 0.0, 0.0, 0.0, 0.0, 0.0, 0.0, 0.0, 0.0, 0.0, 0.0, 0.0, 0.0, 0.0, 0.0, 0.0, 0.0, 0.0, 0.0, 0.0, 0.0, 0.0, 0.0, 0.0, 0.0, 0.0, 0.0, 0.0, 0.0, 0.2822, 0.5645, 0.375, 0.75, 0.375, 0.75, 0.2822, 0.5645, 0.3804, 0.75, 0.2766, 0.5441, 0.3013, 0.5849, 0.3826, 0.75, 0.375, 0.75, 0.354, 0.704, 0.3767, 0.75, 0.3757, 0.75, 0.0, 0.0, 0.0, 0.0, 0.0, 0.0, 0.0, 0.0, 0.354, 0.704, 0.375, 0.75, 0.375, 0.75, 0.2822, 0.5645, 0.2592, 0.5028, 0.3013, 0.5849, 0.0, 0.0, 0.0, 0.0, 0.379, 0.75, 0.3826, 0.75, 0.2592, 0.5028, 0.0, 0.0, 0.0, 0.0, 0.0, 0.0, 0.0, 0.0, 0.0, 0.0, 0.0, 0.0, 0.0, 0.0, 0.0, 0.0, 0.0, 0.0, 0.0, 0.0, 0.0, 0.0, 0.0, 0.0, 0.0, 0.0, 0.0, 0.0, 0.0, 0.0, 0.0, 0.0, 0.0, 0.0, 0.0, 0.0, 0.0, 0.0, 0.0, 0.0, 0.0, 0.0, 0.0, 0.0, 0.0, 0.0, 0.0, 0.0, 0.0, 0.0, 0.0, 0.0, 0.0, 0.0, 0.0, 0.0, 0.0, 0.0, 0.0, 0.0, 0.0, 0.0, 0.0, 0.0, 0.0, 0.0, 0.0, 0.0, 0.0, 0.0, 0.0, 0.0, 0.0, 0.0, 0.05473, 0.09523, 0.337, 0.6264, 0.2592, 0.5028, 0.0, 0.0, 0.0, 0.0, 0.0, 0.0, 0.0, 0.0, 0.0, 0.0, 0.1095, 0.1905, 0.05473, 0.09523, 0.0, 0.0, 0.0, 0.0, 0.0, 0.0, 0.0, 0.0, 0.0, 0.0, 0.0582, 0.1164, 0.375, 0.75, 0.375, 0.75, 0.2213, 0.4426, 0.375, 0.75, 0.375, 0.75, 0.375, 0.75, 0.375, 0.75, 0.375, 0.5, 0.375, 0.5, 0.375, 0.5, 0.375, 0.5, 0.0, 0.0, 0.0, 0.0, 0.375, 0.5, 0.375, 0.5, 0.375, 0.5, 0.375, 0.5, 0.375, 0.5, 0.375, 0.5, 0.375, 0.5, 0.375, 0.5, 0.375, 0.5, 0.375, 0.5, 0.375, 0.75, 0.375, 0.75, 0.375, 0.75, 0.375, 0.75, 0.375, 0.5, 0.375, 0.5, 0.375, 0.5, 0.375, 0.5, 0.375, 0.5, 0.375, 0.5, 0.375, 0.5, 0.375, 0.5, 0.375, 0.5, 0.375, 0.5, 0.375, 0.694, 0.375, 0.7054, 0.375, 0.75, 0.379, 0.75, 0.377, 0.75, 0.375, 0.75, 0.375, 0.75, 0.375, 0.75, 0.3757, 0.75, 0.375, 0.75, 0.375, 0.5, 0.375, 0.5, 0.375, 0.5, 0.375, 0.5, 0.4165, 0.5, 0.3957, 0.5, 0.375, 0.5, 0.375, 0.5, 0.379, 0.75, 0.2592, 0.5028, 0.337, 0.6264, 0.377, 0.75, 0.0, 0.0, 0.0, 0.0, 0.3957, 0.5, 0.4165, 0.5, 0.375, 0.5, 0.375, 0.5, 0.375, 0.5, 0.375, 0.5, 0.375, 0.5, 0.375, 0.5, 0.375, 0.7105, 0.375, 0.7105, 0.375, 0.5, 0.375, 0.5, 0.375, 0.5, 0.375, 0.5, 0.375, 0.5, 0.375, 0.5, 0.375, 0.5, 0.375, 0.5, 0.0, 0.0, 0.0, 0.0, 0.0, 0.0, 0.0, 0.0, 0.0, 0.0, 0.0, 0.0, 0.0, 0.0, 0.0, 0.0, 0.375, 0.75, 0.375, 0.75, 0.375, 0.75, 0.375, 0.75, 0.4661, 0.75, 0.4625, 0.75, 0.5683, 0.75, 0.564, 0.75, 0.375, 0.75, 0.4661, 0.75, 0.4639, 0.75, 0.375, 0.75, 0.375, 0.75, 0.375, 0.75, 0.375, 0.75, 0.375, 0.75, 0.375, 0.75, 0.375, 0.75, 0.375, 0.75, 0.375, 0.75, 0.375, 0.75, 0.375, 0.75, 0.375, 0.75, 0.375, 0.75, 0.375, 0.75, 0.375, 0.75, 0.375, 0.75, 0.375, 0.75, 0.375, 0.75, 0.375, 0.75, 0.375, 0.75, 0.375, 0.75, 0.0, 0.0, 0.0, 0.0, 0.0, 0.0, 0.0, 0.0, 0.375, 0.75, 0.375, 0.75, 0.375, 0.75, 0.375, 0.75, 0.0, 0.0, 0.0, 0.0, 0.0, 0.0, 0.0, 0.0, 0.375, 0.75, 0.375, 0.75, 0.375, 0.75, 0.375, 0.75, 0.0, 0.0, 0.0, 0.0, 0.0, 0.0, 0.0, 0.0, 0.375, 0.75, 0.375, 0.75, 0.375, 0.75, 0.375, 0.75, 0.0, 0.0, 0.0, 0.0, 0.0, 0.0, 0.0, 0.0, 0.375, 0.75, 0.375, 0.75, 0.375, 0.75, 0.375, 0.75, 0.375, 0.75, 0.375, 0.75, 0.375, 0.75, 0.375, 0.75, 0.375, 0.75, 0.375, 0.75, 0.375, 0.75, 0.375, 0.75, 0.375, 0.75, 0.375, 0.75, 0.375, 0.75, 0.375, 0.75, 0.375, 0.75, 0.375, 0.75, 0.375, 0.75, 0.375, 0.75, 0.375, 0.75, 0.375, 0.75, 0.375, 0.75, 0.375, 0.75, 0.375, 0.75, 0.375, 0.75, 0.375, 0.75, 0.375, 0.75, 0.375, 0.75, 0.375, 0.75, 0.375, 0.75, 0.375, 0.75, 0.0, 0.0, 0.0, 0.0, 0.0, 0.0, 0.0, 0.0, 0.0, 0.0, 0.0, 0.0, 0.0, 0.0, 0.0, 0.0, 0.0, 0.0, 0.0, 0.0, 0.1411, 0.2822, 0.1411, 0.2822, 0.0, 0.0, 0.3013, 0.5849, 0.2766, 0.5441, 0.1411, 0.2822, 0.0, 0.0, 0.0, 0.0, 0.0, 0.0, 0.0, 0.0, 0.0, 0.0, 0.0, 0.0, 0.0, 0.0, 0.0, 0.0, 0.0, 0.0, 0.0, 0.0, 0.0, 0.0, 0.0, 0.0, 0.0, 0.0, 0.0, 0.0, 0.0, 0.0, 0.0, 0.0, 0.0, 0.0, 0.0, 0.0, 0.0, 0.0, 0.0, 0.0, 0.0, 0.0, 0.0, 0.0, 0.0, 0.0, 0.0, 0.0, 0.0, 0.0, 0.0, 0.0, 0.0, 0.0, 0.0, 0.0, 0.0, 0.0, 0.0, 0.0, 0.0, 0.0, 0.0, 0.0, 0.0, 0.0, 0.0, 0.0, 0.0, 0.0, 0.0, 0.0, 0.0582, 0.1164, 0.0, 0.0, 0.0, 0.0, 0.0, 0.0, 0.0, 0.0, 0.0, 0.0, 0.0, 0.0, 0.0, 0.0, 0.375, 0.5, 0.375, 0.5, 0.375, 0.5, 0.375, 0.5, 0.375, 0.5, 0.375, 0.5, 0.375, 0.5, 0.375, 0.5, 0.375, 0.5, 0.375, 0.5, 0.375, 0.5, 0.375, 0.5, 0.375, 0.5, 0.375, 0.5, 0.375, 0.7083, 0.375, 0.7105, 0.375, 0.5, 0.375, 0.5, 0.375, 0.5, 0.375, 0.5, 0.0, 0.0, 0.0, 0.0, 0.375, 0.5, 0.375, 0.5, 0.375, 0.5, 0.375, 0.5, 0.375, 0.5, 0.375, 0.5, 0.0, 0.0, 0.0, 0.0, 0.0, 0.0, 0.0, 0.0, 0.0, 0.0, 0.0, 0.0, 0.0, 0.0, 0.0, 0.0, 0.0, 0.0, 0.0, 0.0, 0.0, 0.0, 0.0, 0.0, 0.375, 0.7497, 0.375, 0.75, 0.375, 0.75, 0.375, 0.748, 0.0, 0.0, 0.0, 0.0, 0.0, 0.0, 0.0, 0.0, 0.0, 0.0, 0.0, 0.0, 0.0, 0.0, 0.0, 0.0, 0.0, 0.0, 0.0, 0.0, 0.02818, 0.05636, 0.0, 0.0, 0.0, 0.0, 0.0, 0.0, 0.0, 0.0, 0.0, 0.0, 0.0, 0.0, 0.0, 0.0, 0.0, 0.0, 0.0, 0.0, 0.0, 0.0, 0.0, 0.0, 0.0, 0.0, 0.0, 0.0, 0.0, 0.0, 0.0, 0.0, 0.0, 0.0, 0.0, 0.0, 0.0, 0.0, 0.0, 0.0, 0.0, 0.0, 0.0, 0.0, 0.0, 0.0, 0.0, 0.0, 0.0, 0.0, 0.0, 0.0, 0.0, 0.0, 0.0, 0.0, 0.0, 0.0, 0.0, 0.0, 0.0, 0.0, 0.0, 0.0, 0.0, 0.0, 0.0, 0.0, 0.0, 0.0, 0.0, 0.0, 0.0, 0.0, 0.0, 0.0, 0.0, 0.0, 0.0, 0.0, 0.0, 0.0, 0.0, 0.0, 0.0, 0.0, 0.0, 0.0, 0.0, 0.0, 0.0, 0.0, 0.0, 0.0, 0.0, 0.0, 0.0, 0.0, 0.0, 0.0, 0.0, 0.0, 0.0, 0.0, 0.0, 0.0, 0.0, 0.0, 0.0, 0.0, 0.003218, 0.006435, 0.0, 0.0, 0.0, 0.0, 0.0, 0.0, 0.0582, 0.1164, 0.003218, 0.006435, 0.0, 0.0, 0.0, 0.0, 0.0, 0.0, 0.0582, 0.1164, 0.0, 0.0, 0.0, 0.0, 0.0, 0.0, 0.0, 0.0, 0.0, 0.0, 0.0, 0.0, 0.0, 0.0, 0.0, 0.0, 0.0, 0.0, 0.0, 0.0, 0.0, 0.0, 0.0, 0.0, 0.0, 0.0, 0.0, 0.0, 0.0, 0.0, 0.0, 0.0, 0.0, 0.0, 0.0, 0.0, 0.0, 0.0, 0.0, 0.0, 0.0, 0.0, 0.0, 0.0, 0.0, 0.0, 0.0, 0.0, 0.0, 0.0, 0.0, 0.0, 0.0, 0.0, 0.0, 0.0, 0.0, 0.0, 0.0, 0.0, 0.0, 0.0, 0.0, 0.0, 0.0, 0.0, 0.0, 0.0, 0.02818, 0.05636, 0.0, 0.0, 0.0, 0.0, 0.0, 0.0, 0.0, 0.0, 0.0, 0.0, 0.0, 0.0, 0.0, 0.0, 0.0, 0.0, 0.0, 0.0, 0.0, 0.0, 0.0, 0.0, 0.0, 0.0, 0.0, 0.0, 0.0, 0.0, 0.0, 0.0, 0.0, 0.0, 0.0, 0.0, 0.0, 0.0, 0.0, 0.0, 0.0, 0.0, 0.0, 0.0, 0.0, 0.0, 0.0, 0.0, 0.0, 0.0, 0.0, 0.0, 0.0, 0.0, 0.0, 0.0, 0.0, 0.0, 0.0, 0.0, 0.0, 0.0, 0.0, 0.0, 0.0, 0.0, 0.0, 0.0, 0.0, 0.0, 0.0, 0.0, 0.0, 0.0, 0.0, 0.0, 0.0, 0.0, 0.0, 0.0, 0.0, 0.0, 0.0, 0.0, 0.0, 0.0, 0.0, 0.0, 0.0, 0.0, 0.0, 0.0, 0.0, 0.0, 0.0, 0.0, 0.0, 0.0, 0.0, 0.0, 0.0, 0.0, 0.0, 0.0, 0.0, 0.0, 0.0, 0.0, 0.0, 0.0, 0.0, 0.0, 0.0, 0.0, 0.0, 0.0, 0.0, 0.0, 0.0, 0.0, 0.0, 0.0, 0.0, 0.0, 0.0, 0.0, 0.0, 0.0, 0.0, 0.0, 0.0, 0.0, 0.0, 0.0, 0.0, 0.0, 0.0, 0.0, 0.0, 0.0, 0.0, 0.0, 0.0, 0.0, 0.0, 0.0, 0.0, 0.0, 0.0, 0.0, 0.0, 0.0, 0.0, 0.0, 0.0, 0.0, 0.0, 0.0, 0.0, 0.0, 0.0, 0.0, 0.0, 0.0, 0.0, 0.0, 0.0, 0.0, 0.0, 0.0, 0.0, 0.0, 0.0, 0.0, 0.0, 0.0, 0.02886, 0.0366, 0.0, 0.0, 0.0, 0.0, 0.0, 0.0, 0.0, 0.0, 0.0, 0.0, 0.0, 0.0, 0.0, 0.0, 0.0, 0.0, 0.0, 0.0, 0.0, 0.0, 0.0, 0.0, 0.5646, 0.7483, 0.02886, 0.0366, 0.0, 0.0, 0.0, 0.0, 0.0, 0.0, 0.5646, 0.7483, 0.0, 0.0, 0.0, 0.0, 0.0, 0.0, 0.0, 0.0, 0.0, 0.0, 0.0, 0.0, 0.0, 0.0, 0.0, 0.0, 0.0, 0.0, 0.0, 0.0, 0.564, 0.75, 0.0, 0.0, 0.0, 0.0, 0.0, 0.0, 0.562, 0.75, 0.564, 0.75, 0.0, 0.0, 0.0, 0.0, 0.0, 0.0, 0.0, 0.0, 0.0, 0.0, 0.0, 0.0, 0.0, 0.0, 0.0, 0.0, 0.0, 0.0, 0.0, 0.0, 0.0, 0.0, 0.562, 0.75, 0.0, 0.0, 0.0, 0.0, 0.0, 0.0, 0.0, 0.0, 0.0, 0.0, 0.0, 0.0, 0.565, 0.5, 0.0, 0.0, 0.0, 0.0, 0.0, 0.0, 0.5661, 0.5, 0.565, 0.5, 0.0, 0.0, 0.0, 0.0, 0.0, 0.0, 0.0, 0.0, 0.0, 0.0, 0.0, 0.0, 0.1732, 0.179, 0.5661, 0.5, 0.0, 0.0, 0.0, 0.0, 0.0, 0.0, 0.0, 0.0, 0.0, 0.0, 0.0, 0.0, 0.1601, 0.1633, 0.1732, 0.179, 0.0, 0.0, 0.0, 0.0, 0.0, 0.0, 0.0, 0.0, 0.0, 0.0, 0.0, 0.0, 0.0, 0.0, 0.0, 0.0, 0.0, 0.0, 0.0, 0.0, 0.1503, 0.1533, 0.1601, 0.1633, 0.0, 0.0, 0.0, 0.0, 0.1169, 0.1141, 0.1503, 0.1533, 0.0, 0.0, 0.0, 0.0, 0.0, 0.0, 0.0, 0.0, 0.0, 0.0, 0.0, 0.0, 0.0, 0.0, 0.0, 0.0, 0.0, 0.0, 0.0, 0.0, 0.002619, 0.002515, 0.1169, 0.1141, 0.0, 0.0, 0.0, 0.0, 0.0, 0.0, 0.0, 0.0, 0.002619, 0.002515, 0.0, 0.0, 0.0, 0.0, 0.0, 0.0, 0.0, 0.0, 0.0, 0.0, 0.0, 0.0, 0.0, 0.0, 0.0, 0.0, 0.0, 0.0, 0.0, 0.0, 0.0, 0.0, 0.0, 0.0, 0.0, 0.0, 0.0, 0.0, 0.0, 0.0, 0.0, 0.0, 0.0, 0.0, 0.0, 0.0, 0.0, 0.0, 0.0, 0.0, 0.0, 0.0, 0.0, 0.0, 0.0, 0.0, 0.0, 0.0, 0.0, 0.0, 0.0, 0.0, 0.0, 0.0, 0.0, 0.0, 0.0, 0.0, 0.0, 0.0, 0.0, 0.0, 0.0, 0.0, 0.0, 0.0, 0.0, 0.0, 0.0, 0.0, 0.0, 0.0, 0.0, 0.0, 0.0, 0.0, 0.0, 0.0, 0.0, 0.0, 0.0, 0.0, 0.0, 0.0, 0.0, 0.0, 0.0, 0.0, 0.0, 0.0, 0.0, 0.0, 0.0, 0.0, 0.0, 0.0, 0.0, 0.0, 0.0, 0.0, 0.0, 0.0, 0.0, 0.0, 0.0, 0.0, 0.0, 0.0, 0.0, 0.0, 0.0, 0.0, 0.0, 0.0, 0.0, 0.0, 0.0, 0.0, 0.0, 0.0, 0.0, 0.0, 0.0, 0.0, 0.0, 0.0, 0.0, 0.0, 0.0, 0.0, 0.0, 0.0, 0.0, 0.0, 0.0, 0.0, 0.0, 0.0, 0.0, 0.0, 0.0, 0.0, 0.0, 0.0, 0.0, 0.0, 0.0, 0.0, 0.0, 0.0, 0.0, 0.0, 0.0, 0.0, 0.0, 0.0, 0.0, 0.0, 0.0, 0.0, 0.0, 0.0, 0.0, 0.0, 0.0, 0.0, 0.0, 0.0, 0.0, 0.0, 0.0, 0.0, 0.0, 0.0, 0.0, 0.0, 0.375, 0.75, 0.375, 0.75, 0.375, 0.75, 0.375, 0.75, 0.0, 0.0, 0.0, 0.0, 0.0, 0.0, 0.0, 0.0, 0.0, 0.0, 0.0, 0.0, 0.0, 0.0, 0.0, 0.0, 0.0, 0.0, 0.0, 0.0, 0.0, 0.0, 0.375, 0.75, 0.375, 0.75, 0.0, 0.0, 0.02818, 0.05636, 0.375, 0.75, 0.375, 0.75, 0.0, 0.0, 0.0, 0.0, 0.0, 0.0, 0.375, 0.75, 0.0, 0.0, 0.0, 0.0, 0.375, 0.75, 0.375, 0.75, 0.375, 0.75, 0.375, 0.75, 0.375, 0.75, 0.375, 0.75, 0.02818, 0.05636, 0.375, 0.75, 0.375, 0.75])
me_cube_002.materials.append(mat_material_004)
me_cube_002.materials.append(mat_material_003)
me_cube_002.use_remesh_fix_poles = True
me_cube_002.use_remesh_preserve_attributes = False
me_cube_002.use_mirror_vertex_groups = False
me_cube_002.use_paint_bone_selection = False
me_cube_002.use_paint_mask_vertex = True
me_cube_002.update()
arm_harp_seal_skeleton = bpy.data.armatures.new('Harp Seal Skeleton')  # bones are not reproduced

# ---- objects
ob_armature = bpy.data.objects.new('Armature', arm_harp_seal_skeleton)
ob_cube_002 = bpy.data.objects.new('Cube.002', me_cube_002)

# ---- transforms, parenting, visibility, modifiers, constraints
ob_armature.location = (0.0, -2.811, 1.014)
ob_armature.rotation_euler = (-1.571, 0.0, 0.0)
ob_armature.scale = (0.7496, 0.7496, 0.7496)
ob_armature.show_in_front = True
ob_armature.lineart.crease_threshold = 0.0
ob_cube_002.parent = ob_armature
ob_cube_002.matrix_parent_inverse = Matrix(((1.334, -0.0, 0.0, -0.0), (0.0, -5.831e-08, -1.334, 0.4324), (-0.0, 1.334, -5.831e-08, 3.749), (-0.0, 0.0, 0.0, 1.0)))
ob_cube_002.location = (-0.02288, -2.991, 0.2962)
ob_cube_002.scale = (0.01656, 0.01326, 0.01656)
ob_cube_002.lineart.crease_threshold = 0.0
_vg = ob_cube_002.vertex_groups.new(name='Body1')
for _i, _w in zip([0, 1, 2, 3, 4, 5, 6, 7, 8, 9, 10, 11, 12, 13, 14, 15, 16, 17, 18, 19, 20, 21, 22, 23, 24, 25, 26, 27, 28, 29, 41, 50, 51, 61, 62, 63, 64, 65, 74, 75, 76, 79, 80, 81, 84, 89, 90, 92, 101, 102, 110, 112, 113, 114, 155, 156, 157, 158, 159, 160, 161, 162, 171, 172, 173, 183, 184, 185, 187, 188, 198, 199, 200, 201, 202, 203, 215, 216, 222, 223, 224, 231, 232, 233, 243, 245, 246, 258, 259, 260, 262, 268, 270, 274, 277, 278, 279, 301, 302, 303, 307, 308, 309, 310, 311, 312, 313, 314, 315, 316, 317, 318, 319, 320, 321, 322, 323, 324, 325, 326, 327, 328, 329, 330, 331, 332, 333, 334, 335, 336, 348, 357, 358, 368, 369, 370, 371, 372, 381, 382, 383, 386, 387, 388, 391, 396, 397, 399, 408, 409, 417, 419, 420, 421, 462, 463, 464, 465, 466, 467, 468, 469, 478, 479, 480, 490, 491, 492, 494, 495, 505, 506, 507, 508, 509, 510, 521, 522, 523, 550, 552, 553, 565, 566, 567, 569, 575, 577, 581, 584, 585, 586, 606, 607, 608, 609, 610, 611, 612, 613, 614, 615, 616, 617, 618, 619, 620, 621, 623, 625, 626, 634, 636, 637, 640, 641, 642, 655, 656, 657, 658, 659], [0.7714, 0.7714, 0.7714, 0.7714, 0.7714, 0.7714, 0.7714, 0.7714, 0.7714, 0.7714, 0.7714, 0.7714, 0.7714, 0.7714, 0.7714, 0.7714, 0.7714, 0.7714, 0.7714, 0.7714, 0.7714, 0.7714, 0.7714, 0.7714, 0.7714, 0.7714, 0.7714, 0.7714, 0.7714, 0.7714, 1.0, 1.0, 0.7714, 1.0, 0.7714, 0.7714, 0.7714, 0.7714, 1.0, 0.7714, 1.0, 1.0, 1.0, 1.0, 0.7714, 1.0, 1.0, 0.7714, 0.7714, 1.0, 0.00745, 0.7714, 0.7714, 0.7714, 0.7714, 0.7714, 0.7714, 0.7714, 0.7714, 0.7714, 0.7714, 0.7714, 1.0, 0.7714, 0.7714, 1.0, 1.0, 1.0, 0.7714, 0.7714, 0.7714, 0.007929, 0.07606, 0.0, 0.0, 0.01184, 0.0, 0.0, 0.0, 0.0, 0.0, 0.0, 0.0, 0.0, 0.7714, 1.0, 1.0, 0.7714, 0.7714, 0.7714, 0.09142, 1.0, 1.0, 0.0, 1.0, 1.0, 0.0, 0.0, 0.0, 0.0, 0.7714, 0.7714, 0.7714, 0.7714, 0.7714, 0.7714, 0.7714, 0.7714, 0.7714, 0.7714, 0.7714, 0.7714, 0.7714, 0.7714, 0.7714, 0.7714, 0.7714, 0.7714, 0.7714, 0.7714, 0.7714, 0.7714, 0.7714, 0.7714, 0.7714, 0.7714, 0.7714, 0.7714, 0.7714, 0.7714, 1.0, 1.0, 0.7714, 1.0, 0.7714, 0.7714, 0.7714, 0.7714, 1.0, 0.7714, 1.0, 1.0, 1.0, 1.0, 0.7714, 1.0, 1.0, 0.7714, 0.7714, 1.0, 0.01172, 0.7714, 0.7714, 0.7714, 0.7714, 0.7714, 0.7714, 0.7714, 0.7714, 0.7714, 0.7714, 0.7714, 1.0, 0.7714, 0.7714, 1.0, 1.0, 1.0, 0.7714, 0.7714, 0.7714, 0.0, 0.0, 0.0, 0.0, 0.0, 0.0, 0.0, 0.0, 0.7714, 1.0, 1.0, 0.7714, 0.7714, 0.7714, 0.0, 1.0, 1.0, 0.0, 1.0, 1.0, 0.0, 0.7714, 0.7714, 0.7714, 0.7714, 0.7714, 0.7714, 0.7714, 0.7714, 0.7714, 0.7714, 0.7714, 0.7714, 0.7714, 0.7714, 0.7714, 0.7714, 0.7714, 0.7714, 1.0, 0.01999, 0.7714, 0.0, 1.0, 1.0, 0.0, 0.0, 0.0, 0.0, 0.0, 0.0]): _vg.add([_i], _w, 'REPLACE')
_vg = ob_cube_002.vertex_groups.new(name='Body2')
for _i, _w in zip([41, 50, 60, 61, 62, 63, 64, 65, 74, 75, 76, 78, 79, 80, 81, 89, 90, 91, 92, 100, 101, 102, 110, 114, 171, 172, 173, 182, 183, 184, 185, 199, 200, 201, 202, 203, 204, 205, 206, 207, 208, 209, 243, 244, 245, 246, 262, 263, 268, 269, 270, 274, 277, 278, 279, 280, 281, 299, 301, 302, 303, 305, 348, 357, 367, 368, 369, 370, 371, 372, 381, 382, 383, 385, 386, 387, 388, 396, 397, 398, 399, 407, 408, 409, 417, 421, 478, 479, 480, 489, 490, 491, 492, 506, 507, 508, 509, 510, 511, 512, 513, 514, 515, 516, 550, 551, 552, 553, 569, 570, 575, 576, 577, 581, 584, 585, 586, 587, 588, 617, 622, 624, 625, 626, 634, 637, 640, 641, 642, 643, 644, 655, 657, 658, 659, 661], [0.659, 0.5691, 0.7714, 0.4588, 0.7714, 0.7714, 0.0453, 0.01116, 0.4368, 0.0258, 0.1694, 0.7714, 0.1815, 0.1957, 0.7714, 0.7052, 0.7714, 0.7714, 0.7714, 0.7714, 0.02685, 0.1478, 0.4894, 0.7714, 0.6226, 0.7714, 0.01689, 0.7714, 0.4412, 0.1723, 0.7714, 0.5044, 0.6965, 0.7821, 0.7714, 0.6133, 0.7714, 0.7714, 0.7714, 0.7714, 0.7714, 0.7714, 0.0393, 0.7714, 0.504, 0.1944, 0.3008, 0.7714, 0.72, 0.7714, 0.7714, 0.8227, 0.7714, 0.7257, 0.8345, 0.7714, 0.7714, 0.7714, 0.09507, 0.7714, 0.04532, 0.7714, 0.659, 0.5691, 0.7714, 0.4588, 0.7714, 0.7714, 0.0453, 0.01116, 0.4368, 0.0258, 0.1694, 0.7714, 0.1815, 0.1957, 0.7714, 0.7052, 0.7714, 0.7714, 0.7714, 0.7714, 0.02685, 0.1478, 0.4894, 0.7714, 0.6226, 0.7714, 0.01689, 0.7714, 0.4412, 0.1723, 0.7714, 0.5044, 0.6965, 0.7821, 0.7714, 0.6133, 0.7714, 0.7714, 0.7714, 0.7714, 0.7714, 0.7714, 0.0393, 0.7714, 0.504, 0.1944, 0.3008, 0.7714, 0.72, 0.7714, 0.7714, 0.8227, 0.7714, 0.7257, 0.8345, 0.7714, 0.7714, 0.7714, 0.7714, 0.7714, 0.01952, 0.1337, 0.5298, 0.7714, 0.7714, 0.7263, 0.836, 0.7714, 0.7714, 0.7714, 0.09507, 0.7714, 0.04532, 0.7714]): _vg.add([_i], _w, 'REPLACE')
_vg = ob_cube_002.vertex_groups.new(name='Body3')
for _i, _w in zip([30, 31, 32, 33, 34, 35, 43, 44, 45, 46, 53, 54, 55, 56, 67, 68, 69, 70, 87, 88, 98, 99, 103, 104, 109, 111, 163, 164, 167, 168, 174, 175, 176, 177, 239, 240, 241, 242, 265, 266, 282, 283, 284, 285, 337, 338, 339, 340, 341, 342, 350, 351, 352, 353, 360, 361, 362, 363, 374, 375, 376, 377, 394, 395, 405, 406, 410, 411, 416, 418, 470, 471, 474, 475, 481, 482, 483, 484, 546, 547, 548, 549, 572, 573, 589, 590, 591, 592, 627, 628, 629, 630, 645, 646, 647, 648], [0.7714, 0.7714, 0.7714, 0.7714, 0.7714, 0.04632, 0.7714, 0.7714, 0.7714, 0.05261, 0.7714, 0.7714, 0.7714, 0.05618, 0.7714, 0.7714, 0.7714, 0.05817, 0.7714, 0.7714, 0.03226, 0.7714, 0.05652, 0.7714, 0.7714, 0.7714, 0.7714, 0.7714, 0.7714, 0.05036, 0.7714, 0.7714, 0.7714, 0.05718, 0.7714, 0.7714, 0.7714, 0.0551, 0.7714, 0.01699, 0.8458, 0.8176, 0.1465, 0.01344, 0.7505, 0.8355, 0.741, 0.8087, 0.1785, 0.04632, 0.7714, 0.7714, 0.7714, 0.05261, 0.7714, 0.7714, 0.7714, 0.05618, 0.7714, 0.7714, 0.7714, 0.05817, 0.7799, 0.804, 0.03226, 0.1667, 0.05652, 0.7714, 0.7714, 0.7714, 0.7714, 0.7714, 0.7714, 0.05036, 0.7714, 0.7714, 0.7714, 0.05718, 0.7714, 0.7714, 0.7714, 0.0551, 0.1504, 0.01699, 0.8458, 0.8176, 0.1465, 0.01344, 0.6188, 0.6579, 0.1847, 0.05698, 0.8472, 0.8192, 0.1452, 0.01277]): _vg.add([_i], _w, 'REPLACE')
_vg = ob_cube_002.vertex_groups.new(name='Body4')
for _i, _w in zip([30, 31, 32, 33, 34, 35, 36, 37, 38, 39, 43, 44, 45, 46, 47, 48, 53, 54, 55, 56, 57, 58, 67, 68, 69, 70, 71, 72, 87, 88, 96, 97, 98, 99, 103, 104, 105, 106, 109, 111, 163, 164, 165, 166, 167, 168, 174, 176, 177, 178, 179, 205, 207, 208, 209, 235, 236, 239, 240, 241, 242, 263, 265, 266, 282, 283, 284, 285, 286, 287, 304, 305, 337, 338, 339, 340, 341, 342, 343, 344, 345, 346, 350, 351, 352, 353, 354, 355, 360, 361, 362, 363, 364, 365, 374, 375, 376, 377, 378, 379, 394, 395, 403, 404, 405, 406, 410, 411, 412, 413, 416, 418, 470, 471, 472, 473, 474, 475, 481, 483, 484, 485, 486, 512, 514, 515, 516, 542, 543, 546, 547, 548, 549, 570, 572, 573, 589, 590, 591, 592, 593, 594, 622, 627, 628, 629, 630, 631, 632, 645, 646, 647, 648, 649, 650, 660, 661], [0.05901, 0.03487, 0.1827, 0.1492, 0.7482, 0.7308, 0.222, 0.1715, 0.06546, 0.03461, 0.06482, 0.1935, 0.7277, 0.7084, 0.2223, 0.06659, 0.07031, 0.2026, 0.7101, 0.6916, 0.2233, 0.06767, 0.07363, 0.2085, 0.6998, 0.6813, 0.2246, 0.0685, 0.1652, 0.04921, 0.05102, 0.1956, 0.7534, 0.7729, 0.6836, 0.7046, 0.2145, 0.06413, 0.07155, 0.2047, 0.7381, 0.1879, 0.06574, 0.2213, 0.06202, 0.7188, 0.2056, 0.7043, 0.6856, 0.2228, 0.06746, 0.003138, 0.003611, 0.006837, 0.005875, 0.0688, 0.2255, 0.1992, 0.06811, 0.717, 0.6988, 0.004444, 0.802, 0.7851, 0.02985, 0.1441, 0.8091, 0.7938, 0.1668, 0.02958, 0.007763, 0.006564, 0.05901, 0.03487, 0.1827, 0.1492, 0.7482, 0.7308, 0.222, 0.1715, 0.06546, 0.03461, 0.06482, 0.1935, 0.7277, 0.7084, 0.2223, 0.06659, 0.07031, 0.2026, 0.7101, 0.6916, 0.2233, 0.06767, 0.07363, 0.2085, 0.6998, 0.6813, 0.2246, 0.0685, 0.1652, 0.04921, 0.05102, 0.1956, 0.7534, 0.7729, 0.6836, 0.7046, 0.2145, 0.06413, 0.07155, 0.2047, 0.7381, 0.1879, 0.06574, 0.2213, 0.06202, 0.7188, 0.2056, 0.7043, 0.6856, 0.2228, 0.06746, 0.003138, 0.003611, 0.006837, 0.005875, 0.0688, 0.2255, 0.1992, 0.06811, 0.717, 0.6988, 0.004444, 0.802, 0.7851, 0.02985, 0.1441, 0.8091, 0.7938, 0.1668, 0.02958, 0.008108, 0.07144, 0.205, 0.7034, 0.6814, 0.2144, 0.06382, 0.02902, 0.143, 0.8111, 0.7949, 0.1651, 0.02871, 0.007763, 0.006564]): _vg.add([_i], _w, 'REPLACE')
_vg = ob_cube_002.vertex_groups.new(name='Body5')
for _i, _w in zip([34, 35, 36, 37, 38, 39, 40, 42, 45, 46, 47, 48, 49, 52, 55, 56, 57, 58, 59, 66, 69, 70, 71, 72, 73, 77, 93, 95, 96, 97, 98, 99, 103, 104, 105, 106, 107, 108, 163, 165, 166, 168, 169, 170, 176, 177, 178, 179, 180, 181, 235, 236, 237, 238, 241, 242, 265, 266, 267, 273, 284, 285, 286, 287, 288, 289, 341, 342, 343, 344, 345, 346, 347, 349, 352, 353, 354, 355, 356, 359, 362, 363, 364, 365, 366, 373, 376, 377, 378, 379, 380, 384, 400, 402, 403, 404, 405, 406, 410, 411, 412, 413, 414, 415, 470, 472, 473, 475, 476, 477, 483, 484, 485, 486, 487, 488, 542, 543, 544, 545, 548, 549, 572, 573, 574, 580, 591, 592, 593, 594, 595, 596, 629, 630, 631, 632, 633, 635, 647, 648, 649, 650, 651, 652], [0.05596, 0.2128, 0.7498, 0.8118, 0.8895, 0.9241, 0.848, 0.0992, 0.06433, 0.2275, 0.7442, 0.8782, 0.8278, 0.1118, 0.07134, 0.2375, 0.7375, 0.8653, 0.7909, 0.1326, 0.07559, 0.2437, 0.7326, 0.8573, 0.7721, 0.1304, 0.08111, 0.8607, 0.9106, 0.7826, 0.1993, 0.04574, 0.2428, 0.07545, 0.7429, 0.8599, 0.1185, 0.7671, 0.06027, 0.8839, 0.7478, 0.221, 0.1057, 0.8366, 0.07384, 0.2413, 0.7359, 0.8611, 0.1255, 0.7784, 0.87, 0.7378, 0.1277, 0.8086, 0.06821, 0.2329, 0.0277, 0.1771, 0.8717, 0.08146, 0.02298, 0.1705, 0.8177, 0.9286, 0.8763, 0.0828, 0.05596, 0.2128, 0.7498, 0.8118, 0.8895, 0.9241, 0.848, 0.0992, 0.06433, 0.2275, 0.7442, 0.8782, 0.8278, 0.1118, 0.07134, 0.2375, 0.7375, 0.8653, 0.7909, 0.1326, 0.07559, 0.2437, 0.7326, 0.8573, 0.7721, 0.1304, 0.08111, 0.8607, 0.9106, 0.7826, 0.1993, 0.04574, 0.2428, 0.07545, 0.7429, 0.8599, 0.1185, 0.7671, 0.06027, 0.8839, 0.7478, 0.221, 0.1057, 0.8366, 0.07384, 0.2413, 0.7359, 0.8611, 0.1255, 0.7784, 0.87, 0.7378, 0.1277, 0.8086, 0.06821, 0.2329, 0.0277, 0.1771, 0.8717, 0.08146, 0.02298, 0.1705, 0.8177, 0.9286, 0.8763, 0.0828, 0.07648, 0.2442, 0.7424, 0.8596, 0.7668, 0.1159, 0.02202, 0.1699, 0.8196, 0.9292, 0.8764, 0.08208]): _vg.add([_i], _w, 'REPLACE')
_vg = ob_cube_002.vertex_groups.new(name='Body6')
_vg.add([38, 39, 40, 42, 48, 49, 52, 58, 59, 66, 72, 73, 77, 82, 83, 85, 86, 93, 94, 95, 96, 106, 107, 108, 115, 165, 169, 170, 179, 180, 181, 186, 189, 235, 237, 238, 247, 267, 271, 272, 273, 287, 288, 289, 290, 345, 346, 347, 349, 355, 356, 359, 365, 366, 373, 379, 380, 384, 389, 390, 392, 393, 400, 401, 402, 403, 413, 414, 415, 422, 472, 476, 477, 486, 487, 488, 493, 496, 542, 544, 545, 554, 574, 578, 579, 580, 594, 595, 596, 597, 632, 633, 635, 650, 651, 652, 653, 654], 1.0, 'REPLACE')
_vg = ob_cube_002.vertex_groups.new(name='LeftBackFlipper')
for _i, _w in zip([82, 83, 85, 86, 94, 115, 116, 117, 118, 119, 120, 121, 122, 123, 124, 125, 126, 127, 128, 129, 130, 131, 132, 133, 134, 135, 136, 137, 138, 139, 140, 141, 142, 143, 144, 145, 146, 147, 148, 149, 150, 151, 152, 153, 154, 186, 189, 190, 191, 192, 193, 194, 195, 196, 197, 247, 248, 249, 250, 251, 252, 253, 254, 255, 256, 257, 261, 264, 271, 272, 275, 276, 290, 291, 292, 293, 294, 295, 296, 297, 298, 638, 639, 653, 654], [0.7714, 0.7714, 0.7714, 0.7714, 0.7714, 0.7714, 1.0, 1.005, 1.002, 1.0, 1.002, 1.006, 1.0, 1.0, 0.9999, 0.9999, 1.001, 0.7714, 0.7714, 1.001, 1.001, 0.7714, 0.7714, 1.001, 0.7714, 1.001, 0.9998, 0.7714, 0.9995, 0.7714, 0.7714, 0.9981, 0.998, 0.9972, 0.7714, 1.0, 1.008, 1.003, 1.0, 1.002, 1.009, 1.001, 1.001, 1.0, 1.0, 0.7714, 0.7714, 1.003, 1.004, 0.7714, 1.001, 0.7714, 1.001, 1.004, 1.004, 0.7714, 1.008, 0.9999, 0.9994, 0.7714, 1.001, 1.013, 1.0, 1.002, 1.001, 1.0, 1.005, 0.7714, 0.7714, 0.7714, 0.7714, 0.9999, 0.7714, 0.7714, 0.9985, 0.9999, 1.0, 1.0, 1.0, 0.9972, 0.7714, 0.7714, 0.7714, 0.7714, 0.7714]): _vg.add([_i], _w, 'REPLACE')
_vg = ob_cube_002.vertex_groups.new(name='RightBackFlipper')
for _i, _w in zip([389, 390, 392, 393, 401, 422, 423, 424, 425, 426, 427, 428, 429, 430, 431, 432, 433, 434, 435, 436, 437, 438, 439, 440, 441, 442, 443, 444, 445, 446, 447, 448, 449, 450, 451, 452, 453, 454, 455, 456, 457, 458, 459, 460, 461, 493, 496, 497, 498, 499, 500, 501, 502, 503, 504, 554, 555, 556, 557, 558, 559, 560, 561, 562, 563, 564, 568, 571, 578, 579, 582, 583, 597, 598, 599, 600, 601, 602, 603, 604, 605, 638, 639, 653, 654], [0.7714, 0.7714, 0.7714, 0.7714, 0.7714, 0.7714, 1.0, 1.005, 1.002, 1.0, 1.002, 1.006, 1.0, 1.0, 0.9999, 0.9999, 0.7714, 0.7714, 0.7714, 0.7714, 0.7714, 0.7714, 0.7714, 0.7714, 0.7714, 0.7714, 0.7714, 0.7714, 0.7714, 0.7714, 0.7714, 0.7714, 0.7714, 0.7714, 0.7714, 1.0, 1.008, 1.003, 1.0, 1.002, 1.009, 1.001, 1.001, 1.0, 1.0, 0.7714, 0.7714, 1.003, 1.004, 0.7714, 0.7714, 0.7714, 0.7714, 1.004, 1.004, 0.7714, 1.008, 0.9999, 0.7714, 0.7714, 0.7714, 1.013, 1.0, 1.002, 1.001, 1.0, 1.005, 0.7714, 0.7714, 0.7714, 0.7714, 0.9999, 0.7714, 0.7714, 0.7714, 0.9999, 1.0, 1.0, 1.0, 0.7714, 0.7714, 0.7714, 0.7714, 0.7714, 0.7714]): _vg.add([_i], _w, 'REPLACE')
_vg = ob_cube_002.vertex_groups.new(name='LeftUpperFlipper')
for _i, _w in zip([210, 211, 212, 213, 214, 215, 216, 217], [0.7714, 0.7714, 0.7714, 0.7714, 0.7714, 0.7714, 0.7714, 0.7714]): _vg.add([_i], _w, 'REPLACE')
_vg = ob_cube_002.vertex_groups.new(name='LeftLowerFlipper')
_vg.add([210, 211, 212, 213, 214, 215, 216, 217, 218, 219, 220, 221, 222, 223, 224, 225, 226, 227, 228, 229, 230, 231, 232, 233, 234], 1.0, 'REPLACE')
_vg = ob_cube_002.vertex_groups.new(name='RightUpperFlipper')
for _i, _w in zip([517, 518, 519, 520, 521, 522, 523, 524], [0.7714, 0.7714, 0.7714, 0.7714, 0.7714, 0.7714, 0.7714, 0.7714]): _vg.add([_i], _w, 'REPLACE')
_vg = ob_cube_002.vertex_groups.new(name='RightLowerFlipper')
_vg.add([517, 518, 519, 520, 521, 522, 523, 524, 525, 526, 527, 528, 529, 530, 531, 532, 533, 534, 535, 536, 537, 538, 539, 540, 541], 1.0, 'REPLACE')
_m = ob_cube_002.modifiers.new('Armature', 'ARMATURE')
_m.object = ob_armature

# ---- collection membership
col_collection.objects.link(ob_armature)
col_collection.objects.link(ob_cube_002)

# ---- scene / render settings (as saved in the file)
scene.frame_start = 1; scene.frame_end = 48; scene.frame_set(12)
scene.render.engine = 'BLENDER_EEVEE_NEXT'
scene.cycles.use_denoising = False
scene.cycles.samples = 128
scene.cycles.sampling_pattern = 'TABULATED_SOBOL'
scene.cycles.use_adaptive_sampling = False
scene.cycles.use_light_tree = False
scene.view_settings.view_transform = 'Filmic'
bpy.context.view_layer.update()

# ---- added for rendering (the .blend has no active camera and no usable light): camera, sun
cam_auto = bpy.data.cameras.new('AutoCamera')
cam_auto.lens = 50.0
cam_auto.sensor_width = 36.0
cam_auto.clip_end = 1000.0
ob_auto_camera = bpy.data.objects.new('AutoCamera', cam_auto)
scene.collection.objects.link(ob_auto_camera)
ob_auto_camera.location = (4.80328, -6.44467, 4.78143)
ob_auto_camera.rotation_euler = (1.09748, -7.21219e-08, 0.694738)
scene.camera = ob_auto_camera
light_auto_sun = bpy.data.lights.new('AutoSun', 'SUN')
light_auto_sun.energy = 3.0
light_auto_sun.angle = 0.0523599
ob_auto_sun = bpy.data.objects.new('AutoSun', light_auto_sun)
scene.collection.objects.link(ob_auto_sun)
ob_auto_sun.rotation_euler = (0.872665, 0.174533, 0.523599)
bpy.context.view_layer.update()
